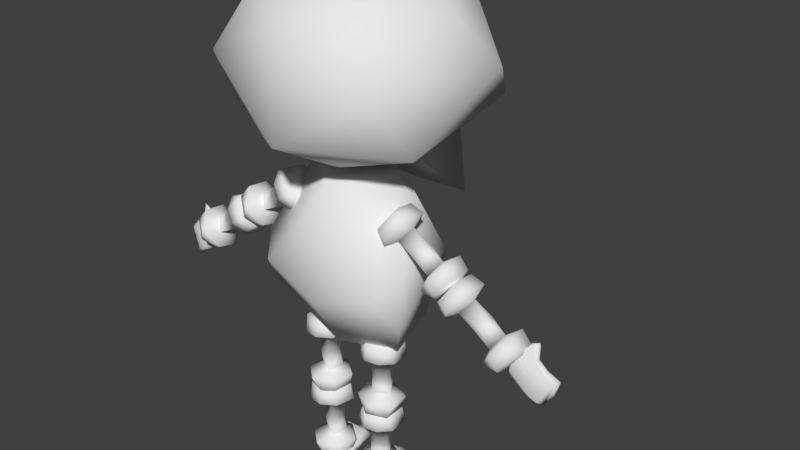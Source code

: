 # Source: Skeleton.blend  (saved by Blender 2.79.0; exported with 4.5.12 LTS)
import bpy
from mathutils import Matrix  # noqa: F401  (used for matrix-valued properties, if any)

bpy.ops.wm.read_factory_settings(use_empty=True)
scene = bpy.context.scene
scene.name = 'Scene'

# ---- collections
col_collection_1 = bpy.data.collections.new('Collection 1'); scene.collection.children.link(col_collection_1)

# ---- materials (node trees are filled in below, after node groups)
mat_material_001 = bpy.data.materials.new('Material.001')
mat_material_001.alpha_threshold = 0.0
mat_material_001.use_transparent_shadow = False
mat_material_001.roughness = 0.5

# ---- material node trees

# ---- world
world_world = bpy.data.worlds.new('World'); scene.world = world_world
world_world.color = (0.05088, 0.05088, 0.05088)
world_world.use_sun_shadow = False
world_world.sun_shadow_jitter_overblur = 0.0
world_world.cycles.sampling_method = 'MANUAL'

# ---- meshes
me_cube_002 = bpy.data.meshes.new('Cube.002')
me_cube_002.from_pydata([(-1.853, 1.236, 2.776), (-1.484, -1.066, 2.918), (-1.578, 0.4216, 3.672), (-1.666, -0.481, 1.874), (-1.485, 1.866, 2.136), (-0.6772, 0.5448, 1.433), (-0.5174, 0.5218, 4.299), (-0.8387, 1.669, 1.482), (-0.9908, -0.6981, 3.869), (-1.085, 1.513, 3.815), (-0.9467, 1.68, 0.4625), (-1.012, -0.7046, -0.4223), (-1.044, 1.109, -0.3024), (-0.7458, 0.9849, -1.512), (-0.9073, 0.09657, -1.706), (-0.8608, 0.3623, 1.149), (-1.286, -0.3007, -1.005), (-1.31, -0.3125, -0.1084), (-1.814, 0.02116, 0.2228), (-1.661, -0.13, -0.005716), (-1.63, 0.1511, -0.05091), (-1.746, 0.3836, -0.003633), (-1.605, -0.2234, -0.2264), (-1.808, -0.3761, 0.07354), (-1.978, -0.1261, 0.3125), (-2.113, 0.2182, 0.108), (-1.899, 0.352, -0.1824), (-1.833, 0.1365, -0.3548), (-1.924, -0.3236, -0.1447), (-1.557, 0.1074, -0.2893), (-2.12, -0.1857, 0.1149), (-1.954, 0.2294, 0.2842), (-2.111, 0.04215, 0.02112), (-1.852, -0.1679, -0.3169), (-1.275, 0.02116, 0.596), (-1.113, -0.1289, 0.3692), (-1.085, 0.1531, 0.3293), (-1.457, 0.1809, 0.2827), (-1.511, 0.1185, 0.3611), (-1.528, -0.004572, 0.3863), (-1.504, -0.08981, 0.3515), (-1.467, -0.1361, 0.2972), (-1.402, -0.1386, 0.2042), (-1.354, -0.06919, 0.1349), (-1.34, 0.04401, 0.114), (-1.361, 0.1237, 0.1451), (-1.397, 0.1733, 0.1965), (-1.087, 0.3836, 0.4527), (-0.9281, -0.2234, 0.2421), (-1.204, -0.3173, 0.6417), (-1.301, -0.1261, 0.7811), (-1.062, 0.2182, 0.8357), (-0.7278, 0.1366, 0.4104), (-0.8922, -0.3236, 0.5699), (-1.066, -0.3639, 0.4437), (-0.8861, 0.1074, 0.1753), (-1.066, -0.1857, 0.8446), (-0.8657, 0.352, 0.5333), (-1.283, 0.2294, 0.7489), (-0.9818, 0.04215, 0.8029), (-0.7563, -0.1679, 0.4422), (-2.923, 0.02116, -0.5453), (-2.77, -0.13, -0.7738), (-2.739, 0.1511, -0.819), (-2.855, 0.3836, -0.7717), (-2.714, -0.2234, -0.9945), (-2.917, -0.3761, -0.6946), (-3.087, -0.1261, -0.4556), (-3.222, 0.2182, -0.6601), (-3.008, 0.352, -0.9505), (-2.942, 0.1365, -1.123), (-3.033, -0.3236, -0.9128), (-2.666, 0.1074, -1.057), (-3.229, -0.1857, -0.6532), (-3.063, 0.2294, -0.4839), (-3.22, 0.04215, -0.747), (-2.962, -0.1679, -1.085), (-2.384, 0.02116, -0.172), (-2.222, -0.1289, -0.3989), (-2.194, 0.1531, -0.4388), (-2.566, 0.1809, -0.4854), (-2.62, 0.1185, -0.407), (-2.638, -0.004572, -0.3818), (-2.613, -0.08981, -0.4166), (-2.576, -0.1361, -0.4709), (-2.511, -0.1386, -0.5639), (-2.464, -0.06919, -0.6332), (-2.449, 0.04401, -0.6541), (-2.471, 0.1237, -0.623), (-2.506, 0.1733, -0.5716), (-2.196, 0.3836, -0.3154), (-2.037, -0.2234, -0.526), (-2.313, -0.3173, -0.1264), (-2.41, -0.1261, 0.01298), (-2.171, 0.2182, 0.06764), (-1.837, 0.1366, -0.3577), (-2.001, -0.3236, -0.1982), (-2.175, -0.3639, -0.3244), (-1.995, 0.1074, -0.5928), (-2.175, -0.1857, 0.07654), (-1.975, 0.352, -0.2348), (-2.392, 0.2294, -0.01915), (-2.091, 0.04215, 0.03478), (-1.865, -0.1679, -0.3259), (-3.778, 0.1519, -1.023), (-3.695, 0.0597, -1.056), (-3.451, 0.01594, -1.456), (-3.672, 0.1535, -1.267), (-3.039, 0.04227, -0.8744), (-3.708, 0.1254, -1.278), (-3.084, 0.005956, -1.232), (-3.301, 0.1191, -0.5645), (-3.413, 0.1408, -0.5312), (-3.302, 0.1461, -0.6086), (-3.425, 0.1495, -0.5763), (-3.366, 0.1446, -0.882), (-3.491, -0.005941, -1.152), (-3.591, 0.1003, -0.8915), (-3.733, 0.1684, -1.082), (-3.038, -0.01328, -1.068), (-3.437, 0.1169, -0.7771), (-3.538, 0.1264, -0.9558), (-3.517, 0.002609, -1.398), (-3.086, 0.01334, -0.8697), (-3.711, 0.08267, -1.206), (-2.993, 0.01025, -1.053), (-3.56, 0.09835, -1.415), (-3.582, 0.06743, -1.45), (-3.392, 0.0627, -0.8122), (-3.096, 0.05975, -1.149), (-3.313, 0.08871, -0.5998), (-3.59, 0.04667, -0.9659), (-3.382, -0.03051, -1.328), (-3.393, 0.06585, -1.322), (-0.7408, 0.1451, -2.62), (-0.4657, -0.006079, -2.615), (-0.4111, 0.275, -2.613), (-0.5136, 0.5075, -2.685), (-0.2498, -0.09952, -2.687), (-0.6123, -0.2522, -2.696), (-0.905, -0.00221, -2.709), (-0.8064, 0.3421, -2.933), (-0.4463, 0.4759, -2.911), (-0.2655, 0.2604, -2.948), (-0.4916, -0.1997, -2.911), (-0.1711, 0.2313, -2.681), (-0.8159, -0.06182, -2.935), (-0.8684, 0.3533, -2.704), (-0.732, 0.1661, -2.978), (-0.308, -0.04398, -2.944), (-0.7626, 0.1451, -1.964), (-0.4839, -0.004992, -1.951), (-0.4353, 0.277, -1.949), (-0.5977, 0.3049, -2.287), (-0.693, 0.2425, -2.29), (-0.7236, 0.1193, -2.291), (-0.6813, 0.03412, -2.29), (-0.6153, -0.01222, -2.287), (-0.5022, -0.01473, -2.284), (-0.418, 0.05473, -2.281), (-0.3925, 0.1679, -2.28), (-0.4303, 0.2477, -2.281), (-0.4929, 0.2972, -2.283), (-0.5402, 0.5075, -1.884), (-0.2772, -0.09952, -1.865), (-0.7627, -0.1934, -1.88), (-0.9324, -0.002203, -1.886), (-0.8489, 0.3421, -1.656), (-0.3102, 0.2605, -1.605), (-0.5333, -0.1997, -1.657), (-0.5212, -0.24, -1.871), (-0.1983, 0.2313, -1.865), (-0.8585, -0.06182, -1.654), (-0.4881, 0.4759, -1.654), (-0.8955, 0.3533, -1.888), (-0.7777, 0.1661, -1.606), (-0.3523, -0.04395, -1.612), (-0.6977, 0.1451, -3.916), (-0.4226, -0.006079, -3.911), (-0.368, 0.275, -3.91), (-0.4705, 0.5075, -3.982), (-0.2067, -0.09952, -3.984), (-0.5691, -0.2522, -3.992), (-0.8619, -0.00221, -4.006), (-0.7633, 0.3421, -4.23), (-0.4032, 0.4759, -4.207), (-0.2223, 0.2604, -4.245), (-0.4485, -0.1997, -4.208), (-0.128, 0.2313, -3.978), (-0.7728, -0.06182, -4.232), (-0.8253, 0.3533, -4.001), (-0.6889, 0.1661, -4.275), (-0.2649, -0.04398, -4.241), (-0.7195, 0.1451, -3.261), (-0.4408, -0.004992, -3.247), (-0.3922, 0.277, -3.246), (-0.5546, 0.3049, -3.584), (-0.6499, 0.2425, -3.587), (-0.6805, 0.1193, -3.588), (-0.6381, 0.03412, -3.586), (-0.5722, -0.01222, -3.584), (-0.4591, -0.01473, -3.58), (-0.3749, 0.05473, -3.578), (-0.3494, 0.1679, -3.577), (-0.3872, 0.2477, -3.578), (-0.4498, 0.2972, -3.58), (-0.4971, 0.5075, -3.181), (-0.2341, -0.09952, -3.161), (-0.7196, -0.1934, -3.177), (-0.8893, -0.002203, -3.183), (-0.8057, 0.3421, -2.952), (-0.2671, 0.2605, -2.902), (-0.4902, -0.1997, -2.953), (-0.4781, -0.24, -3.168), (-0.1551, 0.2313, -3.162), (-0.8154, -0.06182, -2.951), (-0.445, 0.4759, -2.951), (-0.8524, 0.3533, -3.185), (-0.7345, 0.1661, -2.903), (-0.3092, -0.04395, -2.908), (-0.2336, 0.7787, -4.263), (-0.3265, 0.6902, -4.169), (-0.9056, 0.6349, -4.182), (-0.5597, 0.7958, -4.297), (-0.4766, -0.1318, -4.271), (-0.5574, 0.8367, -4.256), (-0.8534, 0.1076, -4.234), (0.01641, -0.001142, -4.298), (0.1159, 0.107, -4.3), (-0.02827, 0.02872, -4.333), (0.07338, 0.1462, -4.31), (-0.2973, 0.2483, -4.33), (-0.55, 0.5086, -4.134), (-0.1942, 0.4925, -4.232), (-0.3213, 0.7639, -4.295), (-0.6984, -0.03618, -4.212), (-0.1468, 0.2646, -4.277), (-0.2901, 0.4743, -4.277), (-0.8075, 0.6733, -4.15), (-0.4501, -0.08726, -4.226), (-0.481, 0.7937, -4.2), (-0.7036, -0.08954, -4.249), (-0.7909, 0.7441, -4.259), (-0.8223, 0.783, -4.219), (-0.2167, 0.2257, -4.222), (-0.7485, 0.08397, -4.293), (-0.02018, 0.02649, -4.26), (-0.2838, 0.5243, -4.17), (-0.8068, 0.481, -4.134), (-0.7813, 0.5049, -4.249), (1.853, 1.236, 2.776), (1.484, -1.066, 2.918), (1.578, 0.4216, 3.672), (1.666, -0.481, 1.874), (1.485, 1.866, 2.136), (0.6772, 0.5448, 1.433), (0.5174, 0.5218, 4.299), (0.8387, 1.669, 1.482), (0.9908, -0.6981, 3.869), (1.085, 1.513, 3.815), (0.9467, 1.68, 0.4625), (1.012, -0.7046, -0.4223), (1.044, 1.109, -0.3024), (0.7458, 0.9849, -1.512), (0.9073, 0.09657, -1.706), (0.8608, 0.3623, 1.149), (1.286, -0.3007, -1.005), (1.31, -0.3125, -0.1084), (1.814, 0.02116, 0.2228), (1.661, -0.13, -0.005716), (1.63, 0.1511, -0.05091), (1.746, 0.3836, -0.003633), (1.605, -0.2234, -0.2264), (1.808, -0.3761, 0.07354), (1.978, -0.1261, 0.3125), (2.113, 0.2182, 0.108), (1.899, 0.352, -0.1824), (1.833, 0.1365, -0.3548), (1.924, -0.3236, -0.1447), (1.557, 0.1074, -0.2893), (2.12, -0.1857, 0.1149), (1.954, 0.2294, 0.2842), (2.111, 0.04215, 0.02112), (1.852, -0.1679, -0.3169), (1.275, 0.02116, 0.596), (1.113, -0.1289, 0.3692), (1.085, 0.1531, 0.3293), (1.457, 0.1809, 0.2827), (1.511, 0.1185, 0.3611), (1.528, -0.004572, 0.3863), (1.504, -0.08981, 0.3515), (1.467, -0.1361, 0.2972), (1.402, -0.1386, 0.2042), (1.354, -0.06919, 0.1349), (1.34, 0.04401, 0.114), (1.361, 0.1237, 0.1451), (1.397, 0.1733, 0.1965), (1.087, 0.3836, 0.4527), (0.9281, -0.2234, 0.2421), (1.204, -0.3173, 0.6417), (1.301, -0.1261, 0.7811), (1.062, 0.2182, 0.8357), (0.7278, 0.1366, 0.4104), (0.8922, -0.3236, 0.5699), (1.066, -0.3639, 0.4437), (0.8861, 0.1074, 0.1753), (1.066, -0.1857, 0.8446), (0.8657, 0.352, 0.5333), (1.283, 0.2294, 0.7489), (0.9818, 0.04215, 0.8029), (0.7563, -0.1679, 0.4422), (2.923, 0.02116, -0.5453), (2.77, -0.13, -0.7738), (2.739, 0.1511, -0.819), (2.855, 0.3836, -0.7717), (2.714, -0.2234, -0.9945), (2.917, -0.3761, -0.6946), (3.087, -0.1261, -0.4556), (3.222, 0.2182, -0.6601), (3.008, 0.352, -0.9505), (2.942, 0.1365, -1.123), (3.033, -0.3236, -0.9128), (2.666, 0.1074, -1.057), (3.229, -0.1857, -0.6532), (3.063, 0.2294, -0.4839), (3.22, 0.04215, -0.747), (2.962, -0.1679, -1.085), (2.384, 0.02116, -0.172), (2.222, -0.1289, -0.3989), (2.194, 0.1531, -0.4388), (2.566, 0.1809, -0.4854), (2.62, 0.1185, -0.407), (2.638, -0.004572, -0.3818), (2.613, -0.08981, -0.4166), (2.576, -0.1361, -0.4709), (2.511, -0.1386, -0.5639), (2.464, -0.06919, -0.6332), (2.449, 0.04401, -0.6541), (2.471, 0.1237, -0.623), (2.506, 0.1733, -0.5716), (2.196, 0.3836, -0.3154), (2.037, -0.2234, -0.526), (2.313, -0.3173, -0.1264), (2.41, -0.1261, 0.01298), (2.171, 0.2182, 0.06764), (1.837, 0.1366, -0.3577), (2.001, -0.3236, -0.1982), (2.175, -0.3639, -0.3244), (1.995, 0.1074, -0.5928), (2.175, -0.1857, 0.07654), (1.975, 0.352, -0.2348), (2.392, 0.2294, -0.01915), (2.091, 0.04215, 0.03478), (1.865, -0.1679, -0.3259), (3.778, 0.1519, -1.023), (3.695, 0.0597, -1.056), (3.451, 0.01594, -1.456), (3.672, 0.1535, -1.267), (3.039, 0.04227, -0.8744), (3.708, 0.1254, -1.278), (3.084, 0.005956, -1.232), (3.301, 0.1191, -0.5645), (3.413, 0.1408, -0.5312), (3.302, 0.1461, -0.6086), (3.425, 0.1495, -0.5763), (3.366, 0.1446, -0.882), (3.491, -0.005941, -1.152), (3.591, 0.1003, -0.8915), (3.733, 0.1684, -1.082), (3.038, -0.01328, -1.068), (3.437, 0.1169, -0.7771), (3.538, 0.1264, -0.9558), (3.517, 0.002609, -1.398), (3.086, 0.01334, -0.8697), (3.711, 0.08267, -1.206), (2.993, 0.01025, -1.053), (3.56, 0.09835, -1.415), (3.582, 0.06743, -1.45), (3.392, 0.0627, -0.8122), (3.096, 0.05975, -1.149), (3.313, 0.08871, -0.5998), (3.59, 0.04667, -0.9659), (3.382, -0.03051, -1.328), (3.393, 0.06585, -1.322), (0.7408, 0.1451, -2.62), (0.4657, -0.006079, -2.615), (0.4111, 0.275, -2.613), (0.5136, 0.5075, -2.685), (0.2498, -0.09952, -2.687), (0.6123, -0.2522, -2.696), (0.905, -0.00221, -2.709), (0.8064, 0.3421, -2.933), (0.4463, 0.4759, -2.911), (0.2655, 0.2604, -2.948), (0.4916, -0.1997, -2.911), (0.1711, 0.2313, -2.681), (0.8159, -0.06182, -2.935), (0.8684, 0.3533, -2.704), (0.732, 0.1661, -2.978), (0.308, -0.04398, -2.944), (0.7626, 0.1451, -1.964), (0.4839, -0.004992, -1.951), (0.4353, 0.277, -1.949), (0.5977, 0.3049, -2.287), (0.693, 0.2425, -2.29), (0.7236, 0.1193, -2.291), (0.6813, 0.03412, -2.29), (0.6153, -0.01222, -2.287), (0.5022, -0.01473, -2.284), (0.418, 0.05473, -2.281), (0.3925, 0.1679, -2.28), (0.4303, 0.2477, -2.281), (0.4929, 0.2972, -2.283), (0.5402, 0.5075, -1.884), (0.2772, -0.09952, -1.865), (0.7627, -0.1934, -1.88), (0.9324, -0.002203, -1.886), (0.8489, 0.3421, -1.656), (0.3102, 0.2605, -1.605), (0.5333, -0.1997, -1.657), (0.5212, -0.24, -1.871), (0.1983, 0.2313, -1.865), (0.8585, -0.06182, -1.654), (0.4881, 0.4759, -1.654), (0.8955, 0.3533, -1.888), (0.7777, 0.1661, -1.606), (0.3523, -0.04395, -1.612), (0.6977, 0.1451, -3.916), (0.4226, -0.006079, -3.911), (0.368, 0.275, -3.91), (0.4705, 0.5075, -3.982), (0.2067, -0.09952, -3.984), (0.5691, -0.2522, -3.992), (0.8619, -0.00221, -4.006), (0.7633, 0.3421, -4.23), (0.4032, 0.4759, -4.207), (0.2223, 0.2604, -4.245), (0.4485, -0.1997, -4.208), (0.128, 0.2313, -3.978), (0.7728, -0.06182, -4.232), (0.8253, 0.3533, -4.001), (0.6889, 0.1661, -4.275), (0.2649, -0.04398, -4.241), (0.7195, 0.1451, -3.261), (0.4408, -0.004992, -3.247), (0.3922, 0.277, -3.246), (0.5546, 0.3049, -3.584), (0.6499, 0.2425, -3.587), (0.6805, 0.1193, -3.588), (0.6381, 0.03412, -3.586), (0.5722, -0.01222, -3.584), (0.4591, -0.01473, -3.58), (0.3749, 0.05473, -3.578), (0.3494, 0.1679, -3.577), (0.3872, 0.2477, -3.578), (0.4498, 0.2972, -3.58), (0.4971, 0.5075, -3.181), (0.2341, -0.09952, -3.161), (0.7196, -0.1934, -3.177), (0.8893, -0.002203, -3.183), (0.8057, 0.3421, -2.952), (0.2671, 0.2605, -2.902), (0.4902, -0.1997, -2.953), (0.4781, -0.24, -3.168), (0.1551, 0.2313, -3.162), (0.8154, -0.06182, -2.951), (0.445, 0.4759, -2.951), (0.8524, 0.3533, -3.185), (0.7345, 0.1661, -2.903), (0.3092, -0.04395, -2.908), (0.2336, 0.7787, -4.263), (0.3265, 0.6902, -4.169), (0.9056, 0.6349, -4.182), (0.5597, 0.7958, -4.297), (0.4766, -0.1318, -4.271), (0.5574, 0.8367, -4.256), (0.8534, 0.1076, -4.234), (-0.01641, -0.001142, -4.298), (-0.1159, 0.107, -4.3), (0.02827, 0.02872, -4.333), (-0.07338, 0.1462, -4.31), (0.2973, 0.2483, -4.33), (0.55, 0.5086, -4.134), (0.1942, 0.4925, -4.232), (0.3213, 0.7639, -4.295), (0.6984, -0.03618, -4.212), (0.1468, 0.2646, -4.277), (0.2901, 0.4743, -4.277), (0.8075, 0.6733, -4.15), (0.4501, -0.08726, -4.226), (0.481, 0.7937, -4.2), (0.7036, -0.08954, -4.249), (0.7909, 0.7441, -4.259), (0.8223, 0.783, -4.219), (0.2167, 0.2257, -4.222), (0.7485, 0.08397, -4.293), (0.02018, 0.02649, -4.26), (0.2838, 0.5243, -4.17), (0.8068, 0.481, -4.134), (0.7813, 0.5049, -4.249), (0.0, 1.761, 3.45), (0.0, -1.438, 1.935), (0.0, 0.5489, 1.424), (0.0, -0.1522, 1.215), (0.0, -0.2641, 4.186), (0.0, 1.087, 4.184), (0.0, -1.154, 3.621), (0.0, 1.614, 0.4607), (0.0, 1.815, 1.597), (0.0, -0.2468, -1.702), (0.0, 0.8709, -1.654), (0.0, 0.9085, 1.063), (0.0, -0.7748, -0.8077), (0.0, -0.7806, 0.3193), (0.0, 1.313, -1.182), (0.0, 1.332, 0.3596), (0.0, -0.428, 1.053)], [], [(0, 3, 1), (0, 1, 2), (0, 9, 4), (2, 9, 0), (0, 4, 3), (4, 7, 5), (508, 4, 500), (1, 3, 501), (6, 9, 2), (504, 8, 506), (2, 8, 6), (5, 3, 4), (1, 8, 2), (5, 10, 507, 502), (501, 506, 1), (501, 3, 503), (503, 5, 502), (505, 500, 9), (508, 507, 10), (7, 508, 10), (8, 504, 6), (6, 504, 505), (505, 9, 6), (17, 15, 12), (513, 516, 11), (16, 13, 14), (13, 514, 510), (15, 516, 511), (11, 17, 16), (8, 1, 506), (5, 503, 3), (500, 4, 9), (10, 5, 7), (7, 4, 508), (12, 13, 16, 17), (512, 11, 509), (512, 513, 11), (514, 13, 12, 515), (515, 12, 15, 511), (509, 14, 13, 510), (15, 17, 11, 516), (16, 14, 509, 11), (20, 45, 44), (20, 44, 43, 19), (20, 18, 37), (18, 19, 41), (45, 20, 46), (18, 38, 37), (18, 39, 38), (18, 40, 39), (18, 41, 40), (19, 42, 41), (19, 43, 42), (20, 37, 46), (18, 24, 23), (18, 31, 24), (29, 26, 21), (24, 30, 23), (27, 33, 32), (25, 32, 30), (36, 44, 45), (36, 37, 34), (34, 41, 35), (36, 45, 46), (34, 37, 38), (34, 38, 39), (34, 39, 40), (34, 40, 41), (35, 41, 42), (35, 42, 43), (36, 46, 37), (57, 55, 47), (57, 52, 55), (56, 50, 49), (59, 51, 56), (19, 18, 23), (29, 20, 19, 22), (21, 31, 18, 20), (19, 23, 22), (20, 29, 21), (28, 33, 22, 23), (26, 29, 27), (25, 31, 21, 26), (30, 24, 31, 25), (33, 27, 29, 22), (33, 28, 30, 32), (23, 30, 28), (32, 25, 26, 27), (49, 34, 35, 54), (36, 35, 43, 44), (41, 40, 39, 38, 37, 46, 45, 44, 43, 42), (35, 36, 55, 48), (47, 36, 34, 58), (34, 49, 50), (34, 50, 58), (48, 54, 35), (47, 55, 36), (53, 54, 48, 60), (47, 58, 51, 57), (58, 50, 56, 51), (60, 48, 55, 52), (49, 54, 53, 56), (56, 53, 60, 59), (60, 52, 59), (57, 51, 59, 52), (63, 88, 87), (63, 87, 86, 62), (63, 61, 80), (61, 62, 84), (88, 63, 89), (61, 81, 80), (61, 82, 81), (61, 83, 82), (61, 84, 83), (62, 85, 84), (62, 86, 85), (63, 80, 89), (61, 67, 66), (61, 74, 67), (72, 69, 64), (67, 73, 66), (70, 76, 75), (68, 75, 73), (79, 87, 88), (79, 80, 77), (77, 84, 78), (79, 88, 89), (77, 80, 81), (77, 81, 82), (77, 82, 83), (77, 83, 84), (78, 84, 85), (78, 85, 86), (79, 89, 80), (100, 98, 90), (100, 95, 98), (99, 93, 92), (102, 94, 99), (62, 61, 66), (72, 63, 62, 65), (64, 74, 61, 63), (62, 66, 65), (63, 72, 64), (71, 76, 65, 66), (69, 72, 70), (68, 74, 64, 69), (73, 67, 74, 68), (76, 70, 72, 65), (76, 71, 73, 75), (66, 73, 71), (75, 68, 69, 70), (92, 77, 78, 97), (79, 78, 86, 87), (84, 83, 82, 81, 80, 89, 88, 87, 86, 85), (78, 79, 98, 91), (90, 79, 77, 101), (77, 92, 93), (77, 93, 101), (91, 97, 78), (90, 98, 79), (96, 97, 91, 103), (90, 101, 94, 100), (101, 93, 99, 94), (103, 91, 98, 95), (92, 97, 96, 99), (99, 96, 103, 102), (103, 95, 102), (100, 94, 102, 95), (122, 127, 106), (127, 126, 106), (133, 126, 107), (121, 118, 104, 117), (109, 127, 124), (109, 124, 104), (115, 113, 129), (125, 119, 110), (129, 125, 110), (111, 108, 113), (113, 115, 114), (113, 114, 112), (115, 129, 133), (133, 121, 115), (132, 106, 110), (116, 132, 123), (117, 104, 105, 131), (104, 124, 105), (127, 122, 105, 124), (105, 116, 131), (132, 116, 105, 122), (133, 107, 118, 121), (106, 132, 122), (106, 126, 133), (119, 125, 108, 123), (118, 107, 109, 104), (126, 127, 109, 107), (123, 108, 111, 130), (129, 108, 125), (129, 113, 108), (110, 119, 132), (130, 128, 123), (123, 132, 119), (112, 114, 120, 128), (111, 113, 112), (112, 130, 111), (130, 112, 128), (114, 115, 120), (131, 116, 123, 128), (110, 106, 133), (133, 129, 110), (121, 117, 120, 115), (128, 120, 117, 131), (136, 161, 160), (136, 160, 159, 135), (136, 134, 153), (134, 135, 157), (161, 136, 162), (134, 154, 153), (134, 155, 154), (134, 156, 155), (134, 157, 156), (135, 158, 157), (135, 159, 158), (136, 153, 162), (134, 140, 139), (134, 147, 140), (145, 142, 137), (140, 146, 139), (143, 149, 148), (141, 148, 146), (152, 160, 161), (152, 153, 150), (150, 157, 151), (152, 161, 162), (150, 153, 154), (150, 154, 155), (150, 155, 156), (150, 156, 157), (151, 157, 158), (151, 158, 159), (152, 162, 153), (173, 171, 163), (173, 168, 171), (172, 166, 165), (175, 167, 172), (135, 134, 139), (145, 136, 135, 138), (137, 147, 134, 136), (135, 139, 138), (136, 145, 137), (144, 149, 138, 139), (142, 145, 143), (141, 147, 137, 142), (146, 140, 147, 141), (149, 143, 145, 138), (149, 144, 146, 148), (139, 146, 144), (148, 141, 142, 143), (165, 150, 151, 170), (152, 151, 159, 160), (157, 156, 155, 154, 153, 162, 161, 160, 159, 158), (151, 152, 171, 164), (163, 152, 150, 174), (150, 165, 166), (150, 166, 174), (164, 170, 151), (163, 171, 152), (169, 170, 164, 176), (163, 174, 167, 173), (174, 166, 172, 167), (176, 164, 171, 168), (165, 170, 169, 172), (172, 169, 176, 175), (176, 168, 175), (173, 167, 175, 168), (179, 204, 203), (179, 203, 202, 178), (179, 177, 196), (177, 178, 200), (204, 179, 205), (177, 197, 196), (177, 198, 197), (177, 199, 198), (177, 200, 199), (178, 201, 200), (178, 202, 201), (179, 196, 205), (177, 183, 182), (177, 190, 183), (188, 185, 180), (183, 189, 182), (186, 192, 191), (184, 191, 189), (195, 203, 204), (195, 196, 193), (193, 200, 194), (195, 204, 205), (193, 196, 197), (193, 197, 198), (193, 198, 199), (193, 199, 200), (194, 200, 201), (194, 201, 202), (195, 205, 196), (216, 214, 206), (216, 211, 214), (215, 209, 208), (218, 210, 215), (178, 177, 182), (188, 179, 178, 181), (180, 190, 177, 179), (178, 182, 181), (179, 188, 180), (187, 192, 181, 182), (185, 188, 186), (184, 190, 180, 185), (189, 183, 190, 184), (192, 186, 188, 181), (192, 187, 189, 191), (182, 189, 187), (191, 184, 185, 186), (208, 193, 194, 213), (195, 194, 202, 203), (200, 199, 198, 197, 196, 205, 204, 203, 202, 201), (194, 195, 214, 207), (206, 195, 193, 217), (193, 208, 209), (193, 209, 217), (207, 213, 194), (206, 214, 195), (212, 213, 207, 219), (206, 217, 210, 216), (217, 209, 215, 210), (219, 207, 214, 211), (208, 213, 212, 215), (215, 212, 219, 218), (219, 211, 218), (216, 210, 218, 211), (238, 243, 222), (243, 242, 222), (249, 242, 223), (237, 234, 220, 233), (225, 243, 240), (225, 240, 220), (231, 229, 245), (241, 235, 226), (245, 241, 226), (227, 224, 229), (229, 231, 230), (229, 230, 228), (231, 245, 249), (249, 237, 231), (248, 222, 226), (232, 248, 239), (233, 220, 221, 247), (220, 240, 221), (243, 238, 221, 240), (221, 232, 247), (248, 232, 221, 238), (249, 223, 234, 237), (222, 248, 238), (222, 242, 249), (235, 241, 224, 239), (234, 223, 225, 220), (242, 243, 225, 223), (239, 224, 227, 246), (245, 224, 241), (245, 229, 224), (226, 235, 248), (246, 244, 239), (239, 248, 235), (228, 230, 236, 244), (227, 229, 228), (228, 246, 227), (246, 228, 244), (230, 231, 236), (247, 232, 239, 244), (226, 222, 249), (249, 245, 226), (237, 233, 236, 231), (244, 236, 233, 247), (250, 251, 253), (250, 252, 251), (250, 254, 259), (252, 250, 259), (250, 253, 254), (254, 255, 257), (508, 500, 254), (251, 501, 253), (256, 252, 259), (504, 506, 258), (252, 256, 258), (255, 254, 253), (251, 252, 258), (255, 502, 507, 260), (501, 251, 506), (501, 503, 253), (503, 502, 255), (505, 259, 500), (508, 260, 507), (257, 260, 508), (258, 256, 504), (256, 505, 504), (505, 256, 259), (267, 262, 265), (513, 261, 516), (266, 264, 263), (263, 510, 514), (265, 511, 516), (261, 266, 267), (258, 506, 251), (255, 253, 503), (500, 259, 254), (260, 257, 255), (257, 508, 254), (262, 267, 266, 263), (512, 509, 261), (512, 261, 513), (514, 515, 262, 263), (515, 511, 265, 262), (509, 510, 263, 264), (265, 516, 261, 267), (266, 261, 509, 264), (270, 294, 295), (270, 269, 293, 294), (270, 287, 268), (268, 291, 269), (295, 296, 270), (268, 287, 288), (268, 288, 289), (268, 289, 290), (268, 290, 291), (269, 291, 292), (269, 292, 293), (270, 296, 287), (268, 273, 274), (268, 274, 281), (279, 271, 276), (274, 273, 280), (277, 282, 283), (275, 280, 282), (286, 295, 294), (286, 284, 287), (284, 285, 291), (286, 296, 295), (284, 288, 287), (284, 289, 288), (284, 290, 289), (284, 291, 290), (285, 292, 291), (285, 293, 292), (286, 287, 296), (307, 297, 305), (307, 305, 302), (306, 299, 300), (309, 306, 301), (269, 273, 268), (279, 272, 269, 270), (271, 270, 268, 281), (269, 272, 273), (270, 271, 279), (278, 273, 272, 283), (276, 277, 279), (275, 276, 271, 281), (280, 275, 281, 274), (283, 272, 279, 277), (283, 282, 280, 278), (273, 278, 280), (282, 277, 276, 275), (299, 304, 285, 284), (286, 294, 293, 285), (291, 292, 293, 294, 295, 296, 287, 288, 289, 290), (285, 298, 305, 286), (297, 308, 284, 286), (284, 300, 299), (284, 308, 300), (298, 285, 304), (297, 286, 305), (303, 310, 298, 304), (297, 307, 301, 308), (308, 301, 306, 300), (310, 302, 305, 298), (299, 306, 303, 304), (306, 309, 310, 303), (310, 309, 302), (307, 302, 309, 301), (313, 337, 338), (313, 312, 336, 337), (313, 330, 311), (311, 334, 312), (338, 339, 313), (311, 330, 331), (311, 331, 332), (311, 332, 333), (311, 333, 334), (312, 334, 335), (312, 335, 336), (313, 339, 330), (311, 316, 317), (311, 317, 324), (322, 314, 319), (317, 316, 323), (320, 325, 326), (318, 323, 325), (329, 338, 337), (329, 327, 330), (327, 328, 334), (329, 339, 338), (327, 331, 330), (327, 332, 331), (327, 333, 332), (327, 334, 333), (328, 335, 334), (328, 336, 335), (329, 330, 339), (350, 340, 348), (350, 348, 345), (349, 342, 343), (352, 349, 344), (312, 316, 311), (322, 315, 312, 313), (314, 313, 311, 324), (312, 315, 316), (313, 314, 322), (321, 316, 315, 326), (319, 320, 322), (318, 319, 314, 324), (323, 318, 324, 317), (326, 315, 322, 320), (326, 325, 323, 321), (316, 321, 323), (325, 320, 319, 318), (342, 347, 328, 327), (329, 337, 336, 328), (334, 335, 336, 337, 338, 339, 330, 331, 332, 333), (328, 341, 348, 329), (340, 351, 327, 329), (327, 343, 342), (327, 351, 343), (341, 328, 347), (340, 329, 348), (346, 353, 341, 347), (340, 350, 344, 351), (351, 344, 349, 343), (353, 345, 348, 341), (342, 349, 346, 347), (349, 352, 353, 346), (353, 352, 345), (350, 345, 352, 344), (372, 356, 377), (377, 356, 376), (383, 357, 376), (371, 367, 354, 368), (359, 374, 377), (359, 354, 374), (365, 379, 363), (375, 360, 369), (379, 360, 375), (361, 363, 358), (363, 364, 365), (363, 362, 364), (365, 383, 379), (383, 365, 371), (382, 360, 356), (366, 373, 382), (367, 381, 355, 354), (354, 355, 374), (377, 374, 355, 372), (355, 381, 366), (382, 372, 355, 366), (383, 371, 368, 357), (356, 372, 382), (356, 383, 376), (369, 373, 358, 375), (368, 354, 359, 357), (376, 357, 359, 377), (373, 380, 361, 358), (379, 375, 358), (379, 358, 363), (360, 382, 369), (380, 373, 378), (373, 369, 382), (362, 378, 370, 364), (361, 362, 363), (362, 361, 380), (380, 378, 362), (364, 370, 365), (381, 378, 373, 366), (360, 383, 356), (383, 360, 379), (371, 365, 370, 367), (378, 381, 367, 370), (386, 410, 411), (386, 385, 409, 410), (386, 403, 384), (384, 407, 385), (411, 412, 386), (384, 403, 404), (384, 404, 405), (384, 405, 406), (384, 406, 407), (385, 407, 408), (385, 408, 409), (386, 412, 403), (384, 389, 390), (384, 390, 397), (395, 387, 392), (390, 389, 396), (393, 398, 399), (391, 396, 398), (402, 411, 410), (402, 400, 403), (400, 401, 407), (402, 412, 411), (400, 404, 403), (400, 405, 404), (400, 406, 405), (400, 407, 406), (401, 408, 407), (401, 409, 408), (402, 403, 412), (423, 413, 421), (423, 421, 418), (422, 415, 416), (425, 422, 417), (385, 389, 384), (395, 388, 385, 386), (387, 386, 384, 397), (385, 388, 389), (386, 387, 395), (394, 389, 388, 399), (392, 393, 395), (391, 392, 387, 397), (396, 391, 397, 390), (399, 388, 395, 393), (399, 398, 396, 394), (389, 394, 396), (398, 393, 392, 391), (415, 420, 401, 400), (402, 410, 409, 401), (407, 408, 409, 410, 411, 412, 403, 404, 405, 406), (401, 414, 421, 402), (413, 424, 400, 402), (400, 416, 415), (400, 424, 416), (414, 401, 420), (413, 402, 421), (419, 426, 414, 420), (413, 423, 417, 424), (424, 417, 422, 416), (426, 418, 421, 414), (415, 422, 419, 420), (422, 425, 426, 419), (426, 425, 418), (423, 418, 425, 417), (429, 453, 454), (429, 428, 452, 453), (429, 446, 427), (427, 450, 428), (454, 455, 429), (427, 446, 447), (427, 447, 448), (427, 448, 449), (427, 449, 450), (428, 450, 451), (428, 451, 452), (429, 455, 446), (427, 432, 433), (427, 433, 440), (438, 430, 435), (433, 432, 439), (436, 441, 442), (434, 439, 441), (445, 454, 453), (445, 443, 446), (443, 444, 450), (445, 455, 454), (443, 447, 446), (443, 448, 447), (443, 449, 448), (443, 450, 449), (444, 451, 450), (444, 452, 451), (445, 446, 455), (466, 456, 464), (466, 464, 461), (465, 458, 459), (468, 465, 460), (428, 432, 427), (438, 431, 428, 429), (430, 429, 427, 440), (428, 431, 432), (429, 430, 438), (437, 432, 431, 442), (435, 436, 438), (434, 435, 430, 440), (439, 434, 440, 433), (442, 431, 438, 436), (442, 441, 439, 437), (432, 437, 439), (441, 436, 435, 434), (458, 463, 444, 443), (445, 453, 452, 444), (450, 451, 452, 453, 454, 455, 446, 447, 448, 449), (444, 457, 464, 445), (456, 467, 443, 445), (443, 459, 458), (443, 467, 459), (457, 444, 463), (456, 445, 464), (462, 469, 457, 463), (456, 466, 460, 467), (467, 460, 465, 459), (469, 461, 464, 457), (458, 465, 462, 463), (465, 468, 469, 462), (469, 468, 461), (466, 461, 468, 460), (488, 472, 493), (493, 472, 492), (499, 473, 492), (487, 483, 470, 484), (475, 490, 493), (475, 470, 490), (481, 495, 479), (491, 476, 485), (495, 476, 491), (477, 479, 474), (479, 480, 481), (479, 478, 480), (481, 499, 495), (499, 481, 487), (498, 476, 472), (482, 489, 498), (483, 497, 471, 470), (470, 471, 490), (493, 490, 471, 488), (471, 497, 482), (498, 488, 471, 482), (499, 487, 484, 473), (472, 488, 498), (472, 499, 492), (485, 489, 474, 491), (484, 470, 475, 473), (492, 473, 475, 493), (489, 496, 477, 474), (495, 491, 474), (495, 474, 479), (476, 498, 485), (496, 489, 494), (489, 485, 498), (478, 494, 486, 480), (477, 478, 479), (478, 477, 496), (496, 494, 478), (480, 486, 481), (497, 494, 489, 482), (476, 499, 472), (499, 476, 495), (487, 481, 486, 483), (494, 497, 483, 486)])
me_cube_002.polygons.foreach_set('use_smooth', [True] * 760)
_uv = me_cube_002.uv_layers.new(name='UVMap')
_uv.uv.foreach_set('vector', [0.6769, 0.6547, 0.7447, 0.8168, 0.6489, 0.8569, 0.6769, 0.6547, 0.6489, 0.8569, 0.5937, 0.7161, 0.0, 0.1795, 0.03317, 0.07446, 0.05509, 0.2332, 0.5937, 0.7161, 0.5975, 0.612, 0.6769, 0.6547, 0.6769, 0.6547, 0.7447, 0.6013, 0.7447, 0.8168, 0.7598, 0.3936, 0.8186, 0.3591, 0.8882, 0.4309, 0.1978, 0.2282, 0.05509, 0.2332, 0.138, 0.0743, 0.6684, 0.5742, 0.5871, 0.6013, 0.5743, 0.4385, 0.49, 0.4444, 0.5743, 0.3843, 0.5734, 0.4934, 0.4176, 0.4897, 0.4826, 0.5634, 0.3837, 0.5634, 0.5734, 0.4934, 0.4826, 0.5634, 0.49, 0.4444, 0.4951, 0.086, 0.4005, 0.0, 0.6122, 0.0195, 0.6489, 0.8569, 0.5743, 0.8095, 0.5937, 0.7161, 0.4951, 0.086, 0.6016, 0.05347, 0.5956, 0.1392, 0.4955, 0.1473, 0.5743, 0.4385, 0.7291, 0.4375, 0.6684, 0.5742, 0.3136, 0.151, 0.4005, 0.0, 0.4328, 0.1452, 0.4328, 0.1452, 0.4951, 0.086, 0.4955, 0.1473, 0.1108, 0.0, 0.138, 0.0743, 0.03317, 0.07446, 0.1978, 0.2282, 0.2332, 0.3177, 0.1534, 0.3498, 0.1297, 0.262, 0.1978, 0.2282, 0.1534, 0.3498, 0.4826, 0.5634, 0.4176, 0.4897, 0.49, 0.4444, 0.49, 0.4444, 0.4176, 0.4897, 0.4689, 0.378, 0.4689, 0.378, 0.5743, 0.3843, 0.49, 0.4444, 0.04349, 0.682, 0.1512, 0.6156, 0.1512, 0.7587, 0.1101, 0.446, 0.1133, 0.374, 0.2035, 0.5112, 0.007703, 0.7547, 0.09262, 0.8555, 0.01236, 0.8329, 0.7464, 0.7276, 0.7447, 0.6515, 0.7789, 0.6692, 0.7598, 0.4309, 0.8654, 0.4399, 0.7762, 0.5222, 0.0, 0.6963, 0.04349, 0.682, 0.007703, 0.7547, 0.7598, 0.532, 0.6684, 0.5742, 0.7291, 0.4375, 0.4951, 0.086, 0.4328, 0.1452, 0.4005, 0.0, 0.138, 0.0743, 0.05509, 0.2332, 0.03317, 0.07446, 0.8882, 0.3017, 0.8882, 0.4309, 0.8186, 0.3591, 0.1297, 0.262, 0.05509, 0.2332, 0.1978, 0.2282, 0.1512, 0.7587, 0.09262, 0.8555, 0.007703, 0.7547, 0.04349, 0.682, 0.1127, 0.5461, 0.2035, 0.5112, 0.1218, 0.6156, 0.1127, 0.5461, 0.1101, 0.446, 0.2035, 0.5112, 0.4082, 0.5857, 0.4748, 0.5634, 0.5028, 0.6679, 0.409, 0.7218, 0.409, 0.7218, 0.5028, 0.6679, 0.4853, 0.8121, 0.4085, 0.793, 0.8731, 0.7059, 0.815, 0.7716, 0.7464, 0.7276, 0.7789, 0.6692, 0.2009, 0.351, 0.2348, 0.476, 0.2035, 0.5112, 0.1133, 0.374, 0.2348, 0.5556, 0.2077, 0.6101, 0.1218, 0.6156, 0.2035, 0.5112, 0.6823, 0.92, 0.6797, 0.9461, 0.6726, 0.948, 0.6823, 0.92, 0.6726, 0.948, 0.6623, 0.947, 0.6566, 0.9182, 0.9206, 0.8995, 0.9521, 0.9008, 0.9358, 0.9285, 0.9609, 0.7222, 0.9333, 0.7226, 0.9453, 0.6924, 0.9218, 0.9297, 0.9206, 0.8995, 0.9266, 0.9289, 0.9521, 0.9008, 0.9453, 0.9291, 0.9358, 0.9285, 0.9083, 0.723, 0.9017, 0.7482, 0.8907, 0.746, 0.9083, 0.723, 0.9083, 0.7529, 0.9017, 0.7482, 0.9609, 0.7222, 0.9453, 0.6924, 0.9521, 0.6924, 0.9333, 0.7226, 0.9353, 0.6924, 0.9453, 0.6924, 0.9333, 0.7226, 0.9295, 0.6924, 0.9353, 0.6924, 0.9206, 0.8995, 0.9358, 0.9285, 0.9266, 0.9289, 0.6143, 0.874, 0.6321, 0.8764, 0.6321, 0.9082, 0.298, 0.9311, 0.3119, 0.913, 0.3119, 0.9454, 0.8267, 0.9807, 0.8041, 0.958, 0.8242, 0.9543, 0.1061, 0.9784, 0.08545, 0.9696, 0.107, 0.9468, 0.8041, 0.8767, 0.8041, 0.9046, 0.7686, 0.8924, 0.7587, 0.8776, 0.7686, 0.8924, 0.7628, 0.9139, 0.6823, 0.9728, 0.6726, 0.948, 0.6797, 0.9461, 0.9208, 0.9592, 0.9358, 0.9285, 0.9521, 0.9598, 0.9609, 0.6626, 0.9453, 0.6924, 0.933, 0.6622, 0.9208, 0.9592, 0.9218, 0.9297, 0.9266, 0.9289, 0.9521, 0.9598, 0.9358, 0.9285, 0.9453, 0.9291, 0.8917, 0.7691, 0.8907, 0.746, 0.9017, 0.7482, 0.8917, 0.7691, 0.9017, 0.7482, 0.9083, 0.7529, 0.9609, 0.6626, 0.9521, 0.6924, 0.9453, 0.6924, 0.933, 0.6622, 0.9453, 0.6924, 0.9353, 0.6924, 0.6565, 0.9711, 0.6556, 0.9434, 0.6623, 0.947, 0.9208, 0.9592, 0.9266, 0.9289, 0.9358, 0.9285, 0.1386, 0.9569, 0.1205, 0.9763, 0.1183, 0.9497, 0.1386, 0.9569, 0.1444, 0.9702, 0.1205, 0.9763, 0.5766, 0.9285, 0.5974, 0.9199, 0.5973, 0.9393, 0.6122, 0.269, 0.6203, 0.2534, 0.6187, 0.2901, 0.6085, 0.8991, 0.6143, 0.874, 0.6321, 0.9082, 0.5743, 0.9044, 0.5865, 0.8853, 0.6085, 0.8991, 0.6009, 0.9199, 0.5756, 0.8678, 0.6062, 0.8569, 0.6143, 0.874, 0.5865, 0.8853, 0.6085, 0.8991, 0.6321, 0.9082, 0.6009, 0.9199, 0.5865, 0.8853, 0.5743, 0.9044, 0.5756, 0.8678, 0.08716, 0.9378, 0.08371, 0.9253, 0.107, 0.9185, 0.107, 0.9468, 0.7883, 0.5999, 0.7598, 0.5763, 0.785, 0.5807, 0.8061, 0.9236, 0.8267, 0.9201, 0.8242, 0.9543, 0.8041, 0.958, 0.7628, 0.9139, 0.7461, 0.9089, 0.7447, 0.8765, 0.7587, 0.8776, 0.7883, 0.5531, 0.785, 0.5807, 0.7598, 0.5763, 0.7655, 0.5463, 0.8041, 0.9046, 0.7898, 0.9212, 0.7628, 0.9139, 0.7686, 0.8924, 0.107, 0.9468, 0.08545, 0.9696, 0.08716, 0.9378, 0.7686, 0.8924, 0.7587, 0.8776, 0.7855, 0.86, 0.8041, 0.8767, 0.696, 0.905, 0.7127, 0.8802, 0.7268, 0.9016, 0.7118, 0.9169, 0.6823, 0.9728, 0.6565, 0.9711, 0.6623, 0.947, 0.6726, 0.948, 0.9472, 0.5939, 0.9412, 0.5912, 0.9363, 0.5845, 0.9366, 0.573, 0.943, 0.5655, 0.9513, 0.564, 0.9571, 0.5671, 0.9615, 0.5734, 0.9615, 0.5839, 0.9561, 0.5918, 0.5741, 0.9197, 0.5736, 0.9456, 0.5568, 0.9432, 0.558, 0.9127, 0.7423, 0.8569, 0.7423, 0.8807, 0.7127, 0.8802, 0.7094, 0.857, 0.7127, 0.8802, 0.696, 0.905, 0.6915, 0.884, 0.7127, 0.8802, 0.6915, 0.884, 0.7094, 0.857, 0.7359, 0.9141, 0.7118, 0.9169, 0.7268, 0.9016, 0.5741, 0.9661, 0.5568, 0.9432, 0.5736, 0.9456, 0.5777, 0.9603, 0.5971, 0.9617, 0.5974, 0.9799, 0.5743, 0.9727, 0.1183, 0.9497, 0.124, 0.9158, 0.1444, 0.9229, 0.1386, 0.9569, 0.6403, 0.2535, 0.6403, 0.2858, 0.6187, 0.2901, 0.6203, 0.2534, 0.2533, 0.8968, 0.2568, 0.9137, 0.226, 0.9137, 0.2256, 0.894, 0.5973, 0.9393, 0.5971, 0.9617, 0.5777, 0.9603, 0.5766, 0.9285, 0.2659, 0.8584, 0.271, 0.8871, 0.2533, 0.8968, 0.244, 0.8586, 0.2533, 0.8968, 0.2256, 0.894, 0.244, 0.8586, 0.2105, 0.8776, 0.2301, 0.8515, 0.244, 0.8586, 0.2256, 0.894, 0.8434, 0.5481, 0.8408, 0.5742, 0.8337, 0.5761, 0.8434, 0.5481, 0.8337, 0.5761, 0.8234, 0.5751, 0.8177, 0.5463, 0.8891, 0.8995, 0.9206, 0.9008, 0.9043, 0.9285, 0.9609, 0.6614, 0.9333, 0.6617, 0.9453, 0.6315, 0.8903, 0.9297, 0.8891, 0.8995, 0.8951, 0.9289, 0.9206, 0.9008, 0.9138, 0.9291, 0.9043, 0.9285, 0.9259, 0.723, 0.9193, 0.7482, 0.9083, 0.746, 0.9259, 0.723, 0.9259, 0.7529, 0.9193, 0.7482, 0.9609, 0.6614, 0.9453, 0.6315, 0.9521, 0.6315, 0.9333, 0.6617, 0.9353, 0.6315, 0.9453, 0.6315, 0.9333, 0.6617, 0.9295, 0.6316, 0.9353, 0.6315, 0.8891, 0.8995, 0.9043, 0.9285, 0.8951, 0.9289, 0.1005, 0.8726, 0.1183, 0.875, 0.1183, 0.9068, 0.3626, 0.8967, 0.3765, 0.8786, 0.3765, 0.911, 0.1738, 0.9816, 0.1512, 0.9589, 0.1713, 0.9552, 0.08284, 0.9784, 0.0622, 0.9696, 0.08371, 0.9468, 0.6915, 0.8737, 0.6915, 0.9016, 0.6559, 0.8893, 0.6461, 0.8745, 0.6559, 0.8893, 0.6502, 0.9108, 0.8434, 0.6009, 0.8337, 0.5761, 0.8408, 0.5742, 0.8893, 0.9592, 0.9043, 0.9285, 0.9206, 0.9598, 0.9609, 0.6018, 0.9453, 0.6315, 0.933, 0.6013, 0.8893, 0.9592, 0.8903, 0.9297, 0.8951, 0.9289, 0.9206, 0.9598, 0.9043, 0.9285, 0.9138, 0.9291, 0.9093, 0.7691, 0.9083, 0.746, 0.9193, 0.7482, 0.9093, 0.7691, 0.9193, 0.7482, 0.9259, 0.7529, 0.9609, 0.6018, 0.9521, 0.6315, 0.9453, 0.6315, 0.933, 0.6013, 0.9453, 0.6315, 0.9353, 0.6315, 0.8177, 0.5992, 0.8167, 0.5715, 0.8234, 0.5751, 0.8893, 0.9592, 0.8951, 0.9289, 0.9043, 0.9285, 0.2578, 0.9548, 0.2398, 0.9742, 0.2375, 0.9476, 0.2578, 0.9548, 0.2636, 0.9681, 0.2398, 0.9742, 0.5997, 0.9285, 0.6205, 0.9199, 0.6204, 0.9393, 0.6684, 0.269, 0.6765, 0.2534, 0.675, 0.2901, 0.09472, 0.8977, 0.1005, 0.8726, 0.1183, 0.9068, 0.06045, 0.903, 0.07271, 0.8839, 0.09472, 0.8977, 0.08711, 0.9185, 0.06175, 0.8664, 0.09237, 0.8555, 0.1005, 0.8726, 0.07271, 0.8839, 0.09472, 0.8977, 0.1183, 0.9068, 0.08711, 0.9185, 0.07271, 0.8839, 0.06045, 0.903, 0.06175, 0.8664, 0.0639, 0.9378, 0.06045, 0.9253, 0.08371, 0.9185, 0.08371, 0.9468, 0.8167, 0.5999, 0.7883, 0.5763, 0.8135, 0.5807, 0.1531, 0.9245, 0.1738, 0.921, 0.1713, 0.9552, 0.1512, 0.9589, 0.6502, 0.9108, 0.6335, 0.9058, 0.6321, 0.8734, 0.6461, 0.8745, 0.8167, 0.5531, 0.8135, 0.5807, 0.7883, 0.5763, 0.794, 0.5463, 0.6915, 0.9016, 0.6772, 0.9182, 0.6502, 0.9108, 0.6559, 0.8893, 0.08371, 0.9468, 0.0622, 0.9696, 0.0639, 0.9378, 0.6559, 0.8893, 0.6461, 0.8745, 0.6729, 0.8569, 0.6915, 0.8737, 0.3821, 0.9266, 0.3988, 0.9018, 0.4129, 0.9231, 0.3979, 0.9385, 0.8434, 0.6009, 0.8177, 0.5992, 0.8234, 0.5751, 0.8337, 0.5761, 0.9367, 0.7529, 0.9307, 0.7502, 0.9259, 0.7435, 0.9261, 0.732, 0.9325, 0.7245, 0.9409, 0.723, 0.9467, 0.7261, 0.9511, 0.7324, 0.9511, 0.7429, 0.9457, 0.7508, 0.3102, 0.5663, 0.3097, 0.5922, 0.293, 0.5898, 0.2942, 0.5593, 0.4284, 0.8785, 0.4284, 0.9023, 0.3988, 0.9018, 0.3954, 0.8785, 0.3988, 0.9018, 0.3821, 0.9266, 0.3776, 0.9056, 0.3988, 0.9018, 0.3776, 0.9056, 0.3954, 0.8785, 0.4219, 0.9356, 0.3979, 0.9385, 0.4129, 0.9231, 0.3102, 0.6127, 0.293, 0.5898, 0.3097, 0.5922, 0.6008, 0.9603, 0.6203, 0.9617, 0.6205, 0.9799, 0.5974, 0.9727, 0.2375, 0.9476, 0.2433, 0.9137, 0.2636, 0.9208, 0.2578, 0.9548, 0.6966, 0.2535, 0.6966, 0.2858, 0.675, 0.2901, 0.6765, 0.2534, 0.04278, 0.9008, 0.04632, 0.9178, 0.01549, 0.9178, 0.01506, 0.8981, 0.6204, 0.9393, 0.6203, 0.9617, 0.6008, 0.9603, 0.5997, 0.9285, 0.05536, 0.8624, 0.06045, 0.8911, 0.04278, 0.9008, 0.03349, 0.8626, 0.04278, 0.9008, 0.01506, 0.8981, 0.03349, 0.8626, 0.0, 0.8817, 0.01959, 0.8555, 0.03349, 0.8626, 0.01506, 0.8981, 0.29, 0.4953, 0.2883, 0.4878, 0.2973, 0.4965, 0.3133, 0.3995, 0.31, 0.3983, 0.3133, 0.3869, 0.5152, 0.6546, 0.5191, 0.6374, 0.5349, 0.6379, 0.5471, 0.666, 0.5504, 0.6448, 0.5572, 0.6456, 0.5549, 0.6668, 0.3085, 0.5178, 0.3053, 0.5351, 0.3043, 0.5114, 0.3085, 0.5178, 0.3043, 0.5114, 0.3091, 0.4938, 0.541, 0.6815, 0.5547, 0.7022, 0.5081, 0.6848, 0.2965, 0.552, 0.2954, 0.548, 0.3034, 0.5352, 0.5081, 0.6848, 0.5086, 0.6982, 0.5028, 0.6814, 0.5578, 0.7054, 0.5226, 0.7054, 0.5547, 0.7022, 0.5547, 0.7022, 0.541, 0.6815, 0.5643, 0.6959, 0.5547, 0.7022, 0.5643, 0.6959, 0.5666, 0.6996, 0.541, 0.6815, 0.5081, 0.6848, 0.5152, 0.6546, 0.5152, 0.6546, 0.5471, 0.666, 0.541, 0.6815, 0.2938, 0.5087, 0.2973, 0.4965, 0.3034, 0.5352, 0.2753, 0.5115, 0.2938, 0.5087, 0.2789, 0.5562, 0.2497, 0.52, 0.2467, 0.4993, 0.2558, 0.503, 0.256, 0.5155, 0.2467, 0.4993, 0.2643, 0.4931, 0.2558, 0.503, 0.2883, 0.4878, 0.29, 0.4953, 0.2558, 0.503, 0.2643, 0.4931, 0.2558, 0.503, 0.2753, 0.5115, 0.256, 0.5155, 0.2938, 0.5087, 0.2753, 0.5115, 0.2558, 0.503, 0.29, 0.4953, 0.5152, 0.6546, 0.5349, 0.6379, 0.5504, 0.6448, 0.5471, 0.666, 0.2973, 0.4965, 0.2938, 0.5087, 0.29, 0.4953, 0.5108, 0.6434, 0.5191, 0.6374, 0.5152, 0.6546, 0.2954, 0.548, 0.2965, 0.552, 0.2812, 0.5593, 0.2789, 0.5562, 0.3113, 0.4996, 0.3113, 0.517, 0.3085, 0.5178, 0.3091, 0.4938, 0.5191, 0.6374, 0.5186, 0.6343, 0.5367, 0.6353, 0.5349, 0.6379, 0.2789, 0.5562, 0.2812, 0.5593, 0.2439, 0.5593, 0.2462, 0.5563, 0.5081, 0.6848, 0.5226, 0.7054, 0.5086, 0.6982, 0.5081, 0.6848, 0.5547, 0.7022, 0.5226, 0.7054, 0.3034, 0.5352, 0.2954, 0.548, 0.2938, 0.5087, 0.2462, 0.5563, 0.2565, 0.5383, 0.2789, 0.5562, 0.2789, 0.5562, 0.2938, 0.5087, 0.2954, 0.548, 0.2348, 0.5535, 0.2369, 0.55, 0.2504, 0.5373, 0.2565, 0.5383, 0.5578, 0.7054, 0.5547, 0.7022, 0.5666, 0.6996, 0.2348, 0.5535, 0.2462, 0.5563, 0.2439, 0.5593, 0.2462, 0.5563, 0.2348, 0.5535, 0.2565, 0.5383, 0.5643, 0.6959, 0.541, 0.6815, 0.5526, 0.6835, 0.256, 0.5155, 0.2753, 0.5115, 0.2789, 0.5562, 0.2565, 0.5383, 0.5028, 0.6814, 0.5108, 0.6434, 0.5152, 0.6546, 0.5152, 0.6546, 0.5081, 0.6848, 0.5028, 0.6814, 0.5471, 0.666, 0.5549, 0.6668, 0.5526, 0.6835, 0.541, 0.6815, 0.2565, 0.5383, 0.2504, 0.5373, 0.2497, 0.52, 0.256, 0.5155, 0.298, 0.913, 0.2954, 0.9431, 0.2886, 0.9427, 0.298, 0.913, 0.2886, 0.9427, 0.2781, 0.9428, 0.2721, 0.9132, 0.936, 0.06156, 0.9654, 0.06492, 0.952, 0.09049, 0.5031, 0.9151, 0.5298, 0.9127, 0.5173, 0.9417, 0.9366, 0.09157, 0.936, 0.06156, 0.9424, 0.09057, 0.9654, 0.06492, 0.9604, 0.09186, 0.952, 0.09049, 0.9828, 0.658, 0.9932, 0.6855, 0.9823, 0.6887, 0.9828, 0.658, 1.0, 0.6829, 0.9932, 0.6855, 0.5031, 0.9151, 0.5173, 0.9417, 0.5108, 0.9423, 0.5298, 0.9127, 0.5275, 0.942, 0.5173, 0.9417, 0.2721, 0.9132, 0.2781, 0.9428, 0.271, 0.9435, 0.936, 0.06156, 0.952, 0.09049, 0.9424, 0.09057, 0.8693, 0.8591, 0.8891, 0.8564, 0.8891, 0.8914, 0.8693, 0.8591, 0.8624, 0.838, 0.8891, 0.8564, 0.977, 0.4948, 0.9535, 0.4675, 0.9731, 0.4626, 0.9874, 0.4235, 0.9662, 0.4154, 0.9837, 0.3938, 0.8891, 0.8805, 0.8922, 0.8527, 0.9312, 0.8708, 0.9379, 0.8865, 0.9312, 0.8708, 0.9379, 0.8497, 0.298, 0.9732, 0.2886, 0.9427, 0.2954, 0.9431, 0.9361, 0.1204, 0.952, 0.09049, 0.9654, 0.123, 0.5028, 0.9733, 0.5173, 0.9417, 0.5298, 0.9718, 0.9361, 0.1204, 0.9366, 0.09157, 0.9424, 0.09057, 0.9654, 0.123, 0.952, 0.09049, 0.9604, 0.09186, 1.0, 0.7148, 0.9823, 0.6887, 0.9932, 0.6855, 1.0, 0.7148, 0.9932, 0.6855, 1.0, 0.6829, 0.5028, 0.9733, 0.5108, 0.9423, 0.5173, 0.9417, 0.5298, 0.9718, 0.5173, 0.9417, 0.5275, 0.942, 0.2721, 0.9733, 0.271, 0.9435, 0.2781, 0.9428, 0.9361, 0.1204, 0.9424, 0.09057, 0.952, 0.09049, 0.8808, 0.9461, 0.8641, 0.9713, 0.8607, 0.9389, 0.8808, 0.9461, 0.8876, 0.9638, 0.8641, 0.9713, 0.5026, 0.9319, 0.484, 0.9417, 0.4793, 0.9242, 0.9304, 0.3305, 0.9372, 0.3146, 0.9372, 0.3514, 0.8635, 0.887, 0.8693, 0.8591, 0.8891, 0.8914, 0.8298, 0.8934, 0.8409, 0.8742, 0.8635, 0.887, 0.8572, 0.9075, 0.8309, 0.8534, 0.8624, 0.838, 0.8693, 0.8591, 0.8409, 0.8742, 0.8635, 0.887, 0.8891, 0.8914, 0.8572, 0.9075, 0.8409, 0.8742, 0.8298, 0.8934, 0.8309, 0.8534, 0.9656, 0.3843, 0.9656, 0.37, 0.9874, 0.3632, 0.9837, 0.3938, 0.3412, 0.9401, 0.3581, 0.9593, 0.3353, 0.9577, 0.9566, 0.4352, 0.977, 0.4309, 0.9731, 0.4626, 0.9535, 0.4675, 0.8576, 0.2636, 0.8791, 0.2683, 0.8791, 0.3008, 0.8577, 0.3002, 0.3358, 0.9857, 0.3353, 0.9577, 0.3581, 0.9593, 0.3581, 0.9901, 0.8922, 0.8527, 0.9082, 0.838, 0.9379, 0.8497, 0.9312, 0.8708, 0.9837, 0.3938, 0.9662, 0.4154, 0.9656, 0.3843, 0.9312, 0.8708, 0.9379, 0.8865, 0.9056, 0.8995, 0.8891, 0.8805, 0.5239, 0.8432, 0.5174, 0.8128, 0.5447, 0.8214, 0.5461, 0.8432, 0.298, 0.9732, 0.2721, 0.9733, 0.2781, 0.9428, 0.2886, 0.9427, 0.7652, 0.2833, 0.7584, 0.2805, 0.753, 0.2738, 0.7532, 0.2623, 0.7604, 0.2548, 0.7698, 0.2534, 0.7763, 0.2565, 0.7812, 0.2629, 0.7812, 0.2734, 0.7752, 0.2813, 0.5447, 0.8214, 0.5443, 0.7954, 0.5668, 0.7955, 0.5654, 0.8264, 0.5317, 0.7767, 0.5443, 0.7954, 0.5174, 0.8128, 0.5028, 0.7966, 0.5174, 0.8128, 0.5239, 0.8432, 0.5056, 0.829, 0.5174, 0.8128, 0.5056, 0.829, 0.5028, 0.7966, 0.5654, 0.8264, 0.5461, 0.8432, 0.5447, 0.8214, 0.5317, 0.7767, 0.5668, 0.7955, 0.5443, 0.7954, 0.4969, 0.9012, 0.4772, 0.902, 0.4786, 0.8817, 0.5026, 0.8863, 0.8607, 0.9389, 0.8675, 0.9075, 0.8876, 0.9142, 0.8808, 0.9461, 0.8891, 0.9967, 0.8895, 0.9642, 0.9094, 0.9598, 0.9094, 0.9964, 0.8877, 0.5678, 0.9115, 0.564, 0.9115, 0.5947, 0.8867, 0.5957, 0.4793, 0.9242, 0.4772, 0.902, 0.4969, 0.9012, 0.5026, 0.9319, 0.9372, 0.3514, 0.9074, 0.3632, 0.8914, 0.3486, 0.9304, 0.3305, 0.8914, 0.3486, 0.8882, 0.3209, 0.9304, 0.3305, 0.9048, 0.3017, 0.9372, 0.3146, 0.9304, 0.3305, 0.8882, 0.3209, 0.2375, 0.9137, 0.2349, 0.9439, 0.2281, 0.9434, 0.2375, 0.9137, 0.2281, 0.9434, 0.2177, 0.9435, 0.2116, 0.9139, 0.936, 0.0, 0.9654, 0.003366, 0.952, 0.02893, 0.5301, 0.9151, 0.5568, 0.9127, 0.5443, 0.9417, 0.9366, 0.03001, 0.936, 0.0, 0.9424, 0.02901, 0.9654, 0.003366, 0.9604, 0.03031, 0.952, 0.02893, 0.9828, 0.6013, 0.9932, 0.6288, 0.9823, 0.632, 0.9828, 0.6013, 1.0, 0.6262, 0.9932, 0.6288, 0.5301, 0.9151, 0.5443, 0.9417, 0.5378, 0.9423, 0.5568, 0.9127, 0.5545, 0.942, 0.5443, 0.9417, 0.2116, 0.9139, 0.2177, 0.9435, 0.2105, 0.9442, 0.936, 0.0, 0.952, 0.02893, 0.9424, 0.02901, 0.4808, 0.8332, 0.5006, 0.8306, 0.5006, 0.8656, 0.4808, 0.8332, 0.474, 0.8121, 0.5006, 0.8306, 0.9756, 0.9633, 0.9521, 0.9361, 0.9718, 0.9312, 0.9872, 0.1202, 0.966, 0.1121, 0.9836, 0.09047, 0.8882, 0.4058, 0.8914, 0.378, 0.9304, 0.3961, 0.9371, 0.4117, 0.9304, 0.3961, 0.9371, 0.375, 0.2375, 0.9739, 0.2281, 0.9434, 0.2349, 0.9439, 0.9361, 0.05881, 0.952, 0.02893, 0.9654, 0.06141, 0.5298, 0.9733, 0.5443, 0.9417, 0.5568, 0.9718, 0.9361, 0.05881, 0.9366, 0.03001, 0.9424, 0.02901, 0.9654, 0.06141, 0.952, 0.02893, 0.9604, 0.03031, 1.0, 0.658, 0.9823, 0.632, 0.9932, 0.6288, 1.0, 0.658, 0.9932, 0.6288, 1.0, 0.6262, 0.5298, 0.9733, 0.5378, 0.9423, 0.5443, 0.9417, 0.5568, 0.9718, 0.5443, 0.9417, 0.5545, 0.942, 0.2116, 0.974, 0.2105, 0.9442, 0.2177, 0.9435, 0.9361, 0.05881, 0.9424, 0.02901, 0.952, 0.02893, 0.9581, 0.8743, 0.9414, 0.8995, 0.9379, 0.8671, 0.9581, 0.8743, 0.9648, 0.892, 0.9414, 0.8995, 0.8296, 0.9102, 0.811, 0.9201, 0.8062, 0.9026, 0.9291, 0.09035, 0.936, 0.07452, 0.936, 0.1113, 0.475, 0.8612, 0.4808, 0.8332, 0.5006, 0.8656, 0.4413, 0.8676, 0.4524, 0.8484, 0.475, 0.8612, 0.4688, 0.8817, 0.4425, 0.8276, 0.474, 0.8121, 0.4808, 0.8332, 0.4524, 0.8484, 0.475, 0.8612, 0.5006, 0.8656, 0.4688, 0.8817, 0.4524, 0.8484, 0.4413, 0.8676, 0.4425, 0.8276, 0.9654, 0.08096, 0.9655, 0.06663, 0.9872, 0.05989, 0.9836, 0.09047, 0.4831, 0.9417, 0.4999, 0.961, 0.4772, 0.9593, 0.9553, 0.9038, 0.9756, 0.8995, 0.9718, 0.9312, 0.9521, 0.9361, 0.8652, 0.564, 0.8867, 0.5688, 0.8867, 0.6013, 0.8653, 0.6006, 0.4777, 0.9873, 0.4772, 0.9593, 0.4999, 0.961, 0.4999, 0.9917, 0.8914, 0.378, 0.9073, 0.3632, 0.9371, 0.375, 0.9304, 0.3961, 0.9836, 0.09047, 0.966, 0.1121, 0.9654, 0.08096, 0.9304, 0.3961, 0.9371, 0.4117, 0.9047, 0.4247, 0.8882, 0.4058, 0.3347, 0.8786, 0.3282, 0.8482, 0.3555, 0.8568, 0.3569, 0.8786, 0.2375, 0.9739, 0.2116, 0.974, 0.2177, 0.9435, 0.2281, 0.9434, 0.7369, 0.2833, 0.7302, 0.2805, 0.7247, 0.2738, 0.725, 0.2623, 0.7322, 0.2548, 0.7416, 0.2534, 0.7481, 0.2565, 0.753, 0.2629, 0.753, 0.2734, 0.7469, 0.2813, 0.3555, 0.8568, 0.3551, 0.8308, 0.3776, 0.8309, 0.3762, 0.8618, 0.3425, 0.8121, 0.3551, 0.8308, 0.3282, 0.8482, 0.3136, 0.832, 0.3282, 0.8482, 0.3347, 0.8786, 0.3164, 0.8644, 0.3282, 0.8482, 0.3164, 0.8644, 0.3136, 0.832, 0.3762, 0.8618, 0.3569, 0.8786, 0.3555, 0.8568, 0.3425, 0.8121, 0.3776, 0.8309, 0.3551, 0.8308, 0.8239, 0.8795, 0.8041, 0.8803, 0.8056, 0.86, 0.8296, 0.8646, 0.9379, 0.8671, 0.9448, 0.8357, 0.9648, 0.8424, 0.9581, 0.8743, 0.9615, 0.6009, 0.962, 0.5684, 0.9818, 0.564, 0.9818, 0.6006, 0.9125, 0.5678, 0.9363, 0.564, 0.9363, 0.5947, 0.9115, 0.5957, 0.8062, 0.9026, 0.8041, 0.8803, 0.8239, 0.8795, 0.8296, 0.9102, 0.936, 0.1113, 0.9062, 0.1231, 0.8901, 0.1085, 0.9291, 0.09035, 0.8901, 0.1085, 0.887, 0.08074, 0.9291, 0.09035, 0.9035, 0.06156, 0.936, 0.07452, 0.9291, 0.09035, 0.887, 0.08074, 0.877, 0.07853, 0.887, 0.07889, 0.8744, 0.08776, 0.3076, 0.6946, 0.3028, 0.6927, 0.3076, 0.6798, 0.817, 0.2007, 0.8218, 0.1794, 0.8429, 0.1801, 0.8588, 0.2148, 0.8629, 0.1885, 0.8711, 0.1895, 0.868, 0.2157, 0.31, 0.4165, 0.3051, 0.4404, 0.3043, 0.4093, 0.31, 0.4165, 0.3043, 0.4093, 0.31, 0.3869, 0.8524, 0.2341, 0.8706, 0.2597, 0.8094, 0.2381, 0.8072, 0.07595, 0.812, 0.07501, 0.8263, 0.08776, 0.8094, 0.2381, 0.8095, 0.2546, 0.8013, 0.2339, 0.874, 0.2636, 0.8281, 0.2636, 0.8706, 0.2597, 0.8706, 0.2597, 0.8524, 0.2341, 0.8824, 0.2519, 0.8706, 0.2597, 0.8824, 0.2519, 0.8852, 0.2564, 0.8524, 0.2341, 0.8094, 0.2381, 0.817, 0.2007, 0.817, 0.2007, 0.8588, 0.2148, 0.8524, 0.2341, 0.8596, 0.08018, 0.8744, 0.08776, 0.8263, 0.08776, 0.8598, 0.05669, 0.8596, 0.08018, 0.8051, 0.05298, 0.8551, 0.02462, 0.8813, 0.02563, 0.8742, 0.03482, 0.8588, 0.03244, 0.8813, 0.02563, 0.8849, 0.04789, 0.8742, 0.03482, 0.887, 0.07889, 0.877, 0.07853, 0.8742, 0.03482, 0.8849, 0.04789, 0.8742, 0.03482, 0.8598, 0.05669, 0.8588, 0.03244, 0.8596, 0.08018, 0.8598, 0.05669, 0.8742, 0.03482, 0.877, 0.07853, 0.817, 0.2007, 0.8429, 0.1801, 0.8629, 0.1885, 0.8588, 0.2148, 0.8744, 0.08776, 0.8596, 0.08018, 0.877, 0.07853, 0.8098, 0.1867, 0.8218, 0.1794, 0.817, 0.2007, 0.812, 0.07501, 0.8072, 0.07595, 0.8013, 0.05579, 0.8051, 0.05298, 0.8629, 0.1885, 0.8429, 0.1801, 0.8444, 0.1768, 0.8711, 0.1895, 0.8218, 0.1794, 0.8203, 0.1755, 0.8444, 0.1768, 0.8429, 0.1801, 0.5694, 0.6115, 0.5743, 0.6096, 0.5743, 0.6521, 0.5704, 0.6486, 0.8094, 0.2381, 0.8281, 0.2636, 0.8095, 0.2546, 0.8094, 0.2381, 0.8706, 0.2597, 0.8281, 0.2636, 0.8263, 0.08776, 0.812, 0.07501, 0.8596, 0.08018, 0.8115, 0.01304, 0.8313, 0.02905, 0.8051, 0.05298, 0.8051, 0.05298, 0.8596, 0.08018, 0.812, 0.07501, 0.8176, 0.0, 0.8215, 0.003497, 0.8341, 0.02237, 0.8313, 0.02905, 0.874, 0.2636, 0.8706, 0.2597, 0.8852, 0.2564, 0.8176, 0.0, 0.8115, 0.01304, 0.8087, 0.009974, 0.8115, 0.01304, 0.8176, 0.0, 0.8313, 0.02905, 0.8824, 0.2519, 0.8524, 0.2341, 0.8663, 0.2365, 0.8588, 0.03244, 0.8598, 0.05669, 0.8051, 0.05298, 0.8313, 0.02905, 0.8013, 0.2339, 0.8098, 0.1867, 0.817, 0.2007, 0.817, 0.2007, 0.8094, 0.2381, 0.8013, 0.2339, 0.8588, 0.2148, 0.868, 0.2157, 0.8663, 0.2365, 0.8524, 0.2341, 0.8313, 0.02905, 0.8341, 0.02237, 0.8551, 0.02462, 0.8588, 0.03244, 0.6769, 0.6547, 0.6489, 0.8569, 0.7447, 0.8168, 0.6769, 0.6547, 0.5937, 0.7161, 0.6489, 0.8569, 0.0, 0.1795, 0.05509, 0.2332, 0.03317, 0.07446, 0.5937, 0.7161, 0.6769, 0.6547, 0.5975, 0.612, 0.6769, 0.6547, 0.7447, 0.8168, 0.7447, 0.6013, 0.7598, 0.3936, 0.8882, 0.4309, 0.8186, 0.3591, 0.1978, 0.2282, 0.138, 0.0743, 0.05509, 0.2332, 0.6684, 0.5742, 0.5743, 0.4385, 0.5871, 0.6013, 0.49, 0.4444, 0.5734, 0.4934, 0.5743, 0.3843, 0.4176, 0.4897, 0.3837, 0.5634, 0.4826, 0.5634, 0.5734, 0.4934, 0.49, 0.4444, 0.4826, 0.5634, 0.4951, 0.086, 0.6122, 0.0195, 0.4005, 0.0, 0.6489, 0.8569, 0.5937, 0.7161, 0.5743, 0.8095, 0.4951, 0.086, 0.4955, 0.1473, 0.5956, 0.1392, 0.6016, 0.05347, 0.5743, 0.4385, 0.6684, 0.5742, 0.7291, 0.4375, 0.3136, 0.151, 0.4328, 0.1452, 0.4005, 0.0, 0.4328, 0.1452, 0.4955, 0.1473, 0.4951, 0.086, 0.1108, 0.0, 0.03317, 0.07446, 0.138, 0.0743, 0.1978, 0.2282, 0.1534, 0.3498, 0.2332, 0.3177, 0.1297, 0.262, 0.1534, 0.3498, 0.1978, 0.2282, 0.4826, 0.5634, 0.49, 0.4444, 0.4176, 0.4897, 0.49, 0.4444, 0.4689, 0.378, 0.4176, 0.4897, 0.4689, 0.378, 0.49, 0.4444, 0.5743, 0.3843, 0.04349, 0.682, 0.1512, 0.7587, 0.1512, 0.6156, 0.1101, 0.446, 0.2035, 0.5112, 0.1133, 0.374, 0.007703, 0.7547, 0.01236, 0.8329, 0.09262, 0.8555, 0.7464, 0.7276, 0.7789, 0.6692, 0.7447, 0.6515, 0.7598, 0.4309, 0.7762, 0.5222, 0.8654, 0.4399, 0.0, 0.6963, 0.007703, 0.7547, 0.04349, 0.682, 0.7598, 0.532, 0.7291, 0.4375, 0.6684, 0.5742, 0.4951, 0.086, 0.4005, 0.0, 0.4328, 0.1452, 0.138, 0.0743, 0.03317, 0.07446, 0.05509, 0.2332, 0.8882, 0.3017, 0.8186, 0.3591, 0.8882, 0.4309, 0.1297, 0.262, 0.1978, 0.2282, 0.05509, 0.2332, 0.1512, 0.7587, 0.04349, 0.682, 0.007703, 0.7547, 0.09262, 0.8555, 0.1127, 0.5461, 0.1218, 0.6156, 0.2035, 0.5112, 0.1127, 0.5461, 0.2035, 0.5112, 0.1101, 0.446, 0.4082, 0.5857, 0.409, 0.7218, 0.5028, 0.6679, 0.4748, 0.5634, 0.409, 0.7218, 0.4085, 0.793, 0.4853, 0.8121, 0.5028, 0.6679, 0.8731, 0.7059, 0.7789, 0.6692, 0.7464, 0.7276, 0.815, 0.7716, 0.2009, 0.351, 0.1133, 0.374, 0.2035, 0.5112, 0.2348, 0.476, 0.2348, 0.5556, 0.2035, 0.5112, 0.1218, 0.6156, 0.2077, 0.6101, 0.6823, 0.92, 0.6726, 0.948, 0.6797, 0.9461, 0.6823, 0.92, 0.6566, 0.9182, 0.6623, 0.947, 0.6726, 0.948, 0.9206, 0.8995, 0.9358, 0.9285, 0.9521, 0.9008, 0.9609, 0.7222, 0.9453, 0.6924, 0.9333, 0.7226, 0.9218, 0.9297, 0.9266, 0.9289, 0.9206, 0.8995, 0.9521, 0.9008, 0.9358, 0.9285, 0.9453, 0.9291, 0.9083, 0.723, 0.8907, 0.746, 0.9017, 0.7482, 0.9083, 0.723, 0.9017, 0.7482, 0.9083, 0.7529, 0.9609, 0.7222, 0.9521, 0.6924, 0.9453, 0.6924, 0.9333, 0.7226, 0.9453, 0.6924, 0.9353, 0.6924, 0.9333, 0.7226, 0.9353, 0.6924, 0.9295, 0.6924, 0.9206, 0.8995, 0.9266, 0.9289, 0.9358, 0.9285, 0.6143, 0.874, 0.6321, 0.9082, 0.6321, 0.8764, 0.298, 0.9311, 0.3119, 0.9454, 0.3119, 0.913, 0.8267, 0.9807, 0.8242, 0.9543, 0.8041, 0.958, 0.1061, 0.9784, 0.107, 0.9468, 0.08545, 0.9696, 0.8041, 0.8767, 0.7686, 0.8924, 0.8041, 0.9046, 0.7587, 0.8776, 0.7628, 0.9139, 0.7686, 0.8924, 0.6823, 0.9728, 0.6797, 0.9461, 0.6726, 0.948, 0.9208, 0.9592, 0.9521, 0.9598, 0.9358, 0.9285, 0.9609, 0.6626, 0.933, 0.6622, 0.9453, 0.6924, 0.9208, 0.9592, 0.9266, 0.9289, 0.9218, 0.9297, 0.9521, 0.9598, 0.9453, 0.9291, 0.9358, 0.9285, 0.8917, 0.7691, 0.9017, 0.7482, 0.8907, 0.746, 0.8917, 0.7691, 0.9083, 0.7529, 0.9017, 0.7482, 0.9609, 0.6626, 0.9453, 0.6924, 0.9521, 0.6924, 0.933, 0.6622, 0.9353, 0.6924, 0.9453, 0.6924, 0.6565, 0.9711, 0.6623, 0.947, 0.6556, 0.9434, 0.9208, 0.9592, 0.9358, 0.9285, 0.9266, 0.9289, 0.1386, 0.9569, 0.1183, 0.9497, 0.1205, 0.9763, 0.1386, 0.9569, 0.1205, 0.9763, 0.1444, 0.9702, 0.5766, 0.9285, 0.5973, 0.9393, 0.5974, 0.9199, 0.6122, 0.269, 0.6187, 0.2901, 0.6203, 0.2534, 0.6085, 0.8991, 0.6321, 0.9082, 0.6143, 0.874, 0.5743, 0.9044, 0.6009, 0.9199, 0.6085, 0.8991, 0.5865, 0.8853, 0.5756, 0.8678, 0.5865, 0.8853, 0.6143, 0.874, 0.6062, 0.8569, 0.6085, 0.8991, 0.6009, 0.9199, 0.6321, 0.9082, 0.5865, 0.8853, 0.5756, 0.8678, 0.5743, 0.9044, 0.08716, 0.9378, 0.107, 0.9468, 0.107, 0.9185, 0.08371, 0.9253, 0.7883, 0.5999, 0.785, 0.5807, 0.7598, 0.5763, 0.8061, 0.9236, 0.8041, 0.958, 0.8242, 0.9543, 0.8267, 0.9201, 0.7628, 0.9139, 0.7587, 0.8776, 0.7447, 0.8765, 0.7461, 0.9089, 0.7883, 0.5531, 0.7655, 0.5463, 0.7598, 0.5763, 0.785, 0.5807, 0.8041, 0.9046, 0.7686, 0.8924, 0.7628, 0.9139, 0.7898, 0.9212, 0.107, 0.9468, 0.08716, 0.9378, 0.08545, 0.9696, 0.7686, 0.8924, 0.8041, 0.8767, 0.7855, 0.86, 0.7587, 0.8776, 0.696, 0.905, 0.7118, 0.9169, 0.7268, 0.9016, 0.7127, 0.8802, 0.6823, 0.9728, 0.6726, 0.948, 0.6623, 0.947, 0.6565, 0.9711, 0.9472, 0.5939, 0.9561, 0.5918, 0.9615, 0.5839, 0.9615, 0.5734, 0.9571, 0.5671, 0.9513, 0.564, 0.943, 0.5655, 0.9366, 0.573, 0.9363, 0.5845, 0.9412, 0.5912, 0.5741, 0.9197, 0.558, 0.9127, 0.5568, 0.9432, 0.5736, 0.9456, 0.7423, 0.8569, 0.7094, 0.857, 0.7127, 0.8802, 0.7423, 0.8807, 0.7127, 0.8802, 0.6915, 0.884, 0.696, 0.905, 0.7127, 0.8802, 0.7094, 0.857, 0.6915, 0.884, 0.7359, 0.9141, 0.7268, 0.9016, 0.7118, 0.9169, 0.5741, 0.9661, 0.5736, 0.9456, 0.5568, 0.9432, 0.5777, 0.9603, 0.5743, 0.9727, 0.5974, 0.9799, 0.5971, 0.9617, 0.1183, 0.9497, 0.1386, 0.9569, 0.1444, 0.9229, 0.124, 0.9158, 0.6403, 0.2535, 0.6203, 0.2534, 0.6187, 0.2901, 0.6403, 0.2858, 0.2533, 0.8968, 0.2256, 0.894, 0.226, 0.9137, 0.2568, 0.9137, 0.5973, 0.9393, 0.5766, 0.9285, 0.5777, 0.9603, 0.5971, 0.9617, 0.2659, 0.8584, 0.244, 0.8586, 0.2533, 0.8968, 0.271, 0.8871, 0.2533, 0.8968, 0.244, 0.8586, 0.2256, 0.894, 0.2105, 0.8776, 0.2256, 0.894, 0.244, 0.8586, 0.2301, 0.8515, 0.8434, 0.5481, 0.8337, 0.5761, 0.8408, 0.5742, 0.8434, 0.5481, 0.8177, 0.5463, 0.8234, 0.5751, 0.8337, 0.5761, 0.8891, 0.8995, 0.9043, 0.9285, 0.9206, 0.9008, 0.9609, 0.6614, 0.9453, 0.6315, 0.9333, 0.6617, 0.8903, 0.9297, 0.8951, 0.9289, 0.8891, 0.8995, 0.9206, 0.9008, 0.9043, 0.9285, 0.9138, 0.9291, 0.9259, 0.723, 0.9083, 0.746, 0.9193, 0.7482, 0.9259, 0.723, 0.9193, 0.7482, 0.9259, 0.7529, 0.9609, 0.6614, 0.9521, 0.6315, 0.9453, 0.6315, 0.9333, 0.6617, 0.9453, 0.6315, 0.9353, 0.6315, 0.9333, 0.6617, 0.9353, 0.6315, 0.9295, 0.6316, 0.8891, 0.8995, 0.8951, 0.9289, 0.9043, 0.9285, 0.1005, 0.8726, 0.1183, 0.9068, 0.1183, 0.875, 0.3626, 0.8967, 0.3765, 0.911, 0.3765, 0.8786, 0.1738, 0.9816, 0.1713, 0.9552, 0.1512, 0.9589, 0.08284, 0.9784, 0.08371, 0.9468, 0.0622, 0.9696, 0.6915, 0.8737, 0.6559, 0.8893, 0.6915, 0.9016, 0.6461, 0.8745, 0.6502, 0.9108, 0.6559, 0.8893, 0.8434, 0.6009, 0.8408, 0.5742, 0.8337, 0.5761, 0.8893, 0.9592, 0.9206, 0.9598, 0.9043, 0.9285, 0.9609, 0.6018, 0.933, 0.6013, 0.9453, 0.6315, 0.8893, 0.9592, 0.8951, 0.9289, 0.8903, 0.9297, 0.9206, 0.9598, 0.9138, 0.9291, 0.9043, 0.9285, 0.9093, 0.7691, 0.9193, 0.7482, 0.9083, 0.746, 0.9093, 0.7691, 0.9259, 0.7529, 0.9193, 0.7482, 0.9609, 0.6018, 0.9453, 0.6315, 0.9521, 0.6315, 0.933, 0.6013, 0.9353, 0.6315, 0.9453, 0.6315, 0.8177, 0.5992, 0.8234, 0.5751, 0.8167, 0.5715, 0.8893, 0.9592, 0.9043, 0.9285, 0.8951, 0.9289, 0.2578, 0.9548, 0.2375, 0.9476, 0.2398, 0.9742, 0.2578, 0.9548, 0.2398, 0.9742, 0.2636, 0.9681, 0.5997, 0.9285, 0.6204, 0.9393, 0.6205, 0.9199, 0.6684, 0.269, 0.675, 0.2901, 0.6765, 0.2534, 0.09472, 0.8977, 0.1183, 0.9068, 0.1005, 0.8726, 0.06045, 0.903, 0.08711, 0.9185, 0.09472, 0.8977, 0.07271, 0.8839, 0.06175, 0.8664, 0.07271, 0.8839, 0.1005, 0.8726, 0.09237, 0.8555, 0.09472, 0.8977, 0.08711, 0.9185, 0.1183, 0.9068, 0.07271, 0.8839, 0.06175, 0.8664, 0.06045, 0.903, 0.0639, 0.9378, 0.08371, 0.9468, 0.08371, 0.9185, 0.06045, 0.9253, 0.8167, 0.5999, 0.8135, 0.5807, 0.7883, 0.5763, 0.1531, 0.9245, 0.1512, 0.9589, 0.1713, 0.9552, 0.1738, 0.921, 0.6502, 0.9108, 0.6461, 0.8745, 0.6321, 0.8734, 0.6335, 0.9058, 0.8167, 0.5531, 0.794, 0.5463, 0.7883, 0.5763, 0.8135, 0.5807, 0.6915, 0.9016, 0.6559, 0.8893, 0.6502, 0.9108, 0.6772, 0.9182, 0.08371, 0.9468, 0.0639, 0.9378, 0.0622, 0.9696, 0.6559, 0.8893, 0.6915, 0.8737, 0.6729, 0.8569, 0.6461, 0.8745, 0.3821, 0.9266, 0.3979, 0.9385, 0.4129, 0.9231, 0.3988, 0.9018, 0.8434, 0.6009, 0.8337, 0.5761, 0.8234, 0.5751, 0.8177, 0.5992, 0.9367, 0.7529, 0.9457, 0.7508, 0.9511, 0.7429, 0.9511, 0.7324, 0.9467, 0.7261, 0.9409, 0.723, 0.9325, 0.7245, 0.9261, 0.732, 0.9259, 0.7435, 0.9307, 0.7502, 0.3102, 0.5663, 0.2942, 0.5593, 0.293, 0.5898, 0.3097, 0.5922, 0.4284, 0.8785, 0.3954, 0.8785, 0.3988, 0.9018, 0.4284, 0.9023, 0.3988, 0.9018, 0.3776, 0.9056, 0.3821, 0.9266, 0.3988, 0.9018, 0.3954, 0.8785, 0.3776, 0.9056, 0.4219, 0.9356, 0.4129, 0.9231, 0.3979, 0.9385, 0.3102, 0.6127, 0.3097, 0.5922, 0.293, 0.5898, 0.6008, 0.9603, 0.5974, 0.9727, 0.6205, 0.9799, 0.6203, 0.9617, 0.2375, 0.9476, 0.2578, 0.9548, 0.2636, 0.9208, 0.2433, 0.9137, 0.6966, 0.2535, 0.6765, 0.2534, 0.675, 0.2901, 0.6966, 0.2858, 0.04278, 0.9008, 0.01506, 0.8981, 0.01549, 0.9178, 0.04632, 0.9178, 0.6204, 0.9393, 0.5997, 0.9285, 0.6008, 0.9603, 0.6203, 0.9617, 0.05536, 0.8624, 0.03349, 0.8626, 0.04278, 0.9008, 0.06045, 0.8911, 0.04278, 0.9008, 0.03349, 0.8626, 0.01506, 0.8981, 0.0, 0.8817, 0.01506, 0.8981, 0.03349, 0.8626, 0.01959, 0.8555, 0.29, 0.4953, 0.2973, 0.4965, 0.2883, 0.4878, 0.3133, 0.3995, 0.3133, 0.3869, 0.31, 0.3983, 0.5152, 0.6546, 0.5349, 0.6379, 0.5191, 0.6374, 0.5471, 0.666, 0.5549, 0.6668, 0.5572, 0.6456, 0.5504, 0.6448, 0.3085, 0.5178, 0.3043, 0.5114, 0.3053, 0.5351, 0.3085, 0.5178, 0.3091, 0.4938, 0.3043, 0.5114, 0.541, 0.6815, 0.5081, 0.6848, 0.5547, 0.7022, 0.2965, 0.552, 0.3034, 0.5352, 0.2954, 0.548, 0.5081, 0.6848, 0.5028, 0.6814, 0.5086, 0.6982, 0.5578, 0.7054, 0.5547, 0.7022, 0.5226, 0.7054, 0.5547, 0.7022, 0.5643, 0.6959, 0.541, 0.6815, 0.5547, 0.7022, 0.5666, 0.6996, 0.5643, 0.6959, 0.541, 0.6815, 0.5152, 0.6546, 0.5081, 0.6848, 0.5152, 0.6546, 0.541, 0.6815, 0.5471, 0.666, 0.2938, 0.5087, 0.3034, 0.5352, 0.2973, 0.4965, 0.2753, 0.5115, 0.2789, 0.5562, 0.2938, 0.5087, 0.2497, 0.52, 0.256, 0.5155, 0.2558, 0.503, 0.2467, 0.4993, 0.2467, 0.4993, 0.2558, 0.503, 0.2643, 0.4931, 0.2883, 0.4878, 0.2643, 0.4931, 0.2558, 0.503, 0.29, 0.4953, 0.2558, 0.503, 0.256, 0.5155, 0.2753, 0.5115, 0.2938, 0.5087, 0.29, 0.4953, 0.2558, 0.503, 0.2753, 0.5115, 0.5152, 0.6546, 0.5471, 0.666, 0.5504, 0.6448, 0.5349, 0.6379, 0.2973, 0.4965, 0.29, 0.4953, 0.2938, 0.5087, 0.5108, 0.6434, 0.5152, 0.6546, 0.5191, 0.6374, 0.2954, 0.548, 0.2789, 0.5562, 0.2812, 0.5593, 0.2965, 0.552, 0.3113, 0.4996, 0.3091, 0.4938, 0.3085, 0.5178, 0.3113, 0.517, 0.5191, 0.6374, 0.5349, 0.6379, 0.5367, 0.6353, 0.5186, 0.6343, 0.2789, 0.5562, 0.2462, 0.5563, 0.2439, 0.5593, 0.2812, 0.5593, 0.5081, 0.6848, 0.5086, 0.6982, 0.5226, 0.7054, 0.5081, 0.6848, 0.5226, 0.7054, 0.5547, 0.7022, 0.3034, 0.5352, 0.2938, 0.5087, 0.2954, 0.548, 0.2462, 0.5563, 0.2789, 0.5562, 0.2565, 0.5383, 0.2789, 0.5562, 0.2954, 0.548, 0.2938, 0.5087, 0.2348, 0.5535, 0.2565, 0.5383, 0.2504, 0.5373, 0.2369, 0.55, 0.5578, 0.7054, 0.5666, 0.6996, 0.5547, 0.7022, 0.2348, 0.5535, 0.2439, 0.5593, 0.2462, 0.5563, 0.2462, 0.5563, 0.2565, 0.5383, 0.2348, 0.5535, 0.5643, 0.6959, 0.5526, 0.6835, 0.541, 0.6815, 0.256, 0.5155, 0.2565, 0.5383, 0.2789, 0.5562, 0.2753, 0.5115, 0.5028, 0.6814, 0.5152, 0.6546, 0.5108, 0.6434, 0.5152, 0.6546, 0.5028, 0.6814, 0.5081, 0.6848, 0.5471, 0.666, 0.541, 0.6815, 0.5526, 0.6835, 0.5549, 0.6668, 0.2565, 0.5383, 0.256, 0.5155, 0.2497, 0.52, 0.2504, 0.5373, 0.298, 0.913, 0.2886, 0.9427, 0.2954, 0.9431, 0.298, 0.913, 0.2721, 0.9132, 0.2781, 0.9428, 0.2886, 0.9427, 0.936, 0.06156, 0.952, 0.09049, 0.9654, 0.06492, 0.5031, 0.9151, 0.5173, 0.9417, 0.5298, 0.9127, 0.9366, 0.09157, 0.9424, 0.09057, 0.936, 0.06156, 0.9654, 0.06492, 0.952, 0.09049, 0.9604, 0.09186, 0.9828, 0.658, 0.9823, 0.6887, 0.9932, 0.6855, 0.9828, 0.658, 0.9932, 0.6855, 1.0, 0.6829, 0.5031, 0.9151, 0.5108, 0.9423, 0.5173, 0.9417, 0.5298, 0.9127, 0.5173, 0.9417, 0.5275, 0.942, 0.2721, 0.9132, 0.271, 0.9435, 0.2781, 0.9428, 0.936, 0.06156, 0.9424, 0.09057, 0.952, 0.09049, 0.8693, 0.8591, 0.8891, 0.8914, 0.8891, 0.8564, 0.8693, 0.8591, 0.8891, 0.8564, 0.8624, 0.838, 0.977, 0.4948, 0.9731, 0.4626, 0.9535, 0.4675, 0.9874, 0.4235, 0.9837, 0.3938, 0.9662, 0.4154, 0.8891, 0.8805, 0.9312, 0.8708, 0.8922, 0.8527, 0.9379, 0.8865, 0.9379, 0.8497, 0.9312, 0.8708, 0.298, 0.9732, 0.2954, 0.9431, 0.2886, 0.9427, 0.9361, 0.1204, 0.9654, 0.123, 0.952, 0.09049, 0.5028, 0.9733, 0.5298, 0.9718, 0.5173, 0.9417, 0.9361, 0.1204, 0.9424, 0.09057, 0.9366, 0.09157, 0.9654, 0.123, 0.9604, 0.09186, 0.952, 0.09049, 1.0, 0.7148, 0.9932, 0.6855, 0.9823, 0.6887, 1.0, 0.7148, 1.0, 0.6829, 0.9932, 0.6855, 0.5028, 0.9733, 0.5173, 0.9417, 0.5108, 0.9423, 0.5298, 0.9718, 0.5275, 0.942, 0.5173, 0.9417, 0.2721, 0.9733, 0.2781, 0.9428, 0.271, 0.9435, 0.9361, 0.1204, 0.952, 0.09049, 0.9424, 0.09057, 0.8808, 0.9461, 0.8607, 0.9389, 0.8641, 0.9713, 0.8808, 0.9461, 0.8641, 0.9713, 0.8876, 0.9638, 0.5026, 0.9319, 0.4793, 0.9242, 0.484, 0.9417, 0.9304, 0.3305, 0.9372, 0.3514, 0.9372, 0.3146, 0.8635, 0.887, 0.8891, 0.8914, 0.8693, 0.8591, 0.8298, 0.8934, 0.8572, 0.9075, 0.8635, 0.887, 0.8409, 0.8742, 0.8309, 0.8534, 0.8409, 0.8742, 0.8693, 0.8591, 0.8624, 0.838, 0.8635, 0.887, 0.8572, 0.9075, 0.8891, 0.8914, 0.8409, 0.8742, 0.8309, 0.8534, 0.8298, 0.8934, 0.9656, 0.3843, 0.9837, 0.3938, 0.9874, 0.3632, 0.9656, 0.37, 0.3412, 0.9401, 0.3353, 0.9577, 0.3581, 0.9593, 0.9566, 0.4352, 0.9535, 0.4675, 0.9731, 0.4626, 0.977, 0.4309, 0.8576, 0.2636, 0.8577, 0.3002, 0.8791, 0.3008, 0.8791, 0.2683, 0.3358, 0.9857, 0.3581, 0.9901, 0.3581, 0.9593, 0.3353, 0.9577, 0.8922, 0.8527, 0.9312, 0.8708, 0.9379, 0.8497, 0.9082, 0.838, 0.9837, 0.3938, 0.9656, 0.3843, 0.9662, 0.4154, 0.9312, 0.8708, 0.8891, 0.8805, 0.9056, 0.8995, 0.9379, 0.8865, 0.5239, 0.8432, 0.5461, 0.8432, 0.5447, 0.8214, 0.5174, 0.8128, 0.298, 0.9732, 0.2886, 0.9427, 0.2781, 0.9428, 0.2721, 0.9733, 0.7652, 0.2833, 0.7752, 0.2813, 0.7812, 0.2734, 0.7812, 0.2629, 0.7763, 0.2565, 0.7698, 0.2534, 0.7604, 0.2548, 0.7532, 0.2623, 0.753, 0.2738, 0.7584, 0.2805, 0.5447, 0.8214, 0.5654, 0.8264, 0.5668, 0.7955, 0.5443, 0.7954, 0.5317, 0.7767, 0.5028, 0.7966, 0.5174, 0.8128, 0.5443, 0.7954, 0.5174, 0.8128, 0.5056, 0.829, 0.5239, 0.8432, 0.5174, 0.8128, 0.5028, 0.7966, 0.5056, 0.829, 0.5654, 0.8264, 0.5447, 0.8214, 0.5461, 0.8432, 0.5317, 0.7767, 0.5443, 0.7954, 0.5668, 0.7955, 0.4969, 0.9012, 0.5026, 0.8863, 0.4786, 0.8817, 0.4772, 0.902, 0.8607, 0.9389, 0.8808, 0.9461, 0.8876, 0.9142, 0.8675, 0.9075, 0.8891, 0.9967, 0.9094, 0.9964, 0.9094, 0.9598, 0.8895, 0.9642, 0.8877, 0.5678, 0.8867, 0.5957, 0.9115, 0.5947, 0.9115, 0.564, 0.4793, 0.9242, 0.5026, 0.9319, 0.4969, 0.9012, 0.4772, 0.902, 0.9372, 0.3514, 0.9304, 0.3305, 0.8914, 0.3486, 0.9074, 0.3632, 0.8914, 0.3486, 0.9304, 0.3305, 0.8882, 0.3209, 0.9048, 0.3017, 0.8882, 0.3209, 0.9304, 0.3305, 0.9372, 0.3146, 0.2375, 0.9137, 0.2281, 0.9434, 0.2349, 0.9439, 0.2375, 0.9137, 0.2116, 0.9139, 0.2177, 0.9435, 0.2281, 0.9434, 0.936, 0.0, 0.952, 0.02893, 0.9654, 0.003366, 0.5301, 0.9151, 0.5443, 0.9417, 0.5568, 0.9127, 0.9366, 0.03001, 0.9424, 0.02901, 0.936, 0.0, 0.9654, 0.003366, 0.952, 0.02893, 0.9604, 0.03031, 0.9828, 0.6013, 0.9823, 0.632, 0.9932, 0.6288, 0.9828, 0.6013, 0.9932, 0.6288, 1.0, 0.6262, 0.5301, 0.9151, 0.5378, 0.9423, 0.5443, 0.9417, 0.5568, 0.9127, 0.5443, 0.9417, 0.5545, 0.942, 0.2116, 0.9139, 0.2105, 0.9442, 0.2177, 0.9435, 0.936, 0.0, 0.9424, 0.02901, 0.952, 0.02893, 0.4808, 0.8332, 0.5006, 0.8656, 0.5006, 0.8306, 0.4808, 0.8332, 0.5006, 0.8306, 0.474, 0.8121, 0.9756, 0.9633, 0.9718, 0.9312, 0.9521, 0.9361, 0.9872, 0.1202, 0.9836, 0.09047, 0.966, 0.1121, 0.8882, 0.4058, 0.9304, 0.3961, 0.8914, 0.378, 0.9371, 0.4117, 0.9371, 0.375, 0.9304, 0.3961, 0.2375, 0.9739, 0.2349, 0.9439, 0.2281, 0.9434, 0.9361, 0.05881, 0.9654, 0.06141, 0.952, 0.02893, 0.5298, 0.9733, 0.5568, 0.9718, 0.5443, 0.9417, 0.9361, 0.05881, 0.9424, 0.02901, 0.9366, 0.03001, 0.9654, 0.06141, 0.9604, 0.03031, 0.952, 0.02893, 1.0, 0.658, 0.9932, 0.6288, 0.9823, 0.632, 1.0, 0.658, 1.0, 0.6262, 0.9932, 0.6288, 0.5298, 0.9733, 0.5443, 0.9417, 0.5378, 0.9423, 0.5568, 0.9718, 0.5545, 0.942, 0.5443, 0.9417, 0.2116, 0.974, 0.2177, 0.9435, 0.2105, 0.9442, 0.9361, 0.05881, 0.952, 0.02893, 0.9424, 0.02901, 0.9581, 0.8743, 0.9379, 0.8671, 0.9414, 0.8995, 0.9581, 0.8743, 0.9414, 0.8995, 0.9648, 0.892, 0.8296, 0.9102, 0.8062, 0.9026, 0.811, 0.9201, 0.9291, 0.09035, 0.936, 0.1113, 0.936, 0.07452, 0.475, 0.8612, 0.5006, 0.8656, 0.4808, 0.8332, 0.4413, 0.8676, 0.4688, 0.8817, 0.475, 0.8612, 0.4524, 0.8484, 0.4425, 0.8276, 0.4524, 0.8484, 0.4808, 0.8332, 0.474, 0.8121, 0.475, 0.8612, 0.4688, 0.8817, 0.5006, 0.8656, 0.4524, 0.8484, 0.4425, 0.8276, 0.4413, 0.8676, 0.9654, 0.08096, 0.9836, 0.09047, 0.9872, 0.05989, 0.9655, 0.06663, 0.4831, 0.9417, 0.4772, 0.9593, 0.4999, 0.961, 0.9553, 0.9038, 0.9521, 0.9361, 0.9718, 0.9312, 0.9756, 0.8995, 0.8652, 0.564, 0.8653, 0.6006, 0.8867, 0.6013, 0.8867, 0.5688, 0.4777, 0.9873, 0.4999, 0.9917, 0.4999, 0.961, 0.4772, 0.9593, 0.8914, 0.378, 0.9304, 0.3961, 0.9371, 0.375, 0.9073, 0.3632, 0.9836, 0.09047, 0.9654, 0.08096, 0.966, 0.1121, 0.9304, 0.3961, 0.8882, 0.4058, 0.9047, 0.4247, 0.9371, 0.4117, 0.3347, 0.8786, 0.3569, 0.8786, 0.3555, 0.8568, 0.3282, 0.8482, 0.2375, 0.9739, 0.2281, 0.9434, 0.2177, 0.9435, 0.2116, 0.974, 0.7369, 0.2833, 0.7469, 0.2813, 0.753, 0.2734, 0.753, 0.2629, 0.7481, 0.2565, 0.7416, 0.2534, 0.7322, 0.2548, 0.725, 0.2623, 0.7247, 0.2738, 0.7302, 0.2805, 0.3555, 0.8568, 0.3762, 0.8618, 0.3776, 0.8309, 0.3551, 0.8308, 0.3425, 0.8121, 0.3136, 0.832, 0.3282, 0.8482, 0.3551, 0.8308, 0.3282, 0.8482, 0.3164, 0.8644, 0.3347, 0.8786, 0.3282, 0.8482, 0.3136, 0.832, 0.3164, 0.8644, 0.3762, 0.8618, 0.3555, 0.8568, 0.3569, 0.8786, 0.3425, 0.8121, 0.3551, 0.8308, 0.3776, 0.8309, 0.8239, 0.8795, 0.8296, 0.8646, 0.8056, 0.86, 0.8041, 0.8803, 0.9379, 0.8671, 0.9581, 0.8743, 0.9648, 0.8424, 0.9448, 0.8357, 0.9615, 0.6009, 0.9818, 0.6006, 0.9818, 0.564, 0.962, 0.5684, 0.9125, 0.5678, 0.9115, 0.5957, 0.9363, 0.5947, 0.9363, 0.564, 0.8062, 0.9026, 0.8296, 0.9102, 0.8239, 0.8795, 0.8041, 0.8803, 0.936, 0.1113, 0.9291, 0.09035, 0.8901, 0.1085, 0.9062, 0.1231, 0.8901, 0.1085, 0.9291, 0.09035, 0.887, 0.08074, 0.9035, 0.06156, 0.887, 0.08074, 0.9291, 0.09035, 0.936, 0.07452, 0.877, 0.07853, 0.8744, 0.08776, 0.887, 0.07889, 0.3076, 0.6946, 0.3076, 0.6798, 0.3028, 0.6927, 0.817, 0.2007, 0.8429, 0.1801, 0.8218, 0.1794, 0.8588, 0.2148, 0.868, 0.2157, 0.8711, 0.1895, 0.8629, 0.1885, 0.31, 0.4165, 0.3043, 0.4093, 0.3051, 0.4404, 0.31, 0.4165, 0.31, 0.3869, 0.3043, 0.4093, 0.8524, 0.2341, 0.8094, 0.2381, 0.8706, 0.2597, 0.8072, 0.07595, 0.8263, 0.08776, 0.812, 0.07501, 0.8094, 0.2381, 0.8013, 0.2339, 0.8095, 0.2546, 0.874, 0.2636, 0.8706, 0.2597, 0.8281, 0.2636, 0.8706, 0.2597, 0.8824, 0.2519, 0.8524, 0.2341, 0.8706, 0.2597, 0.8852, 0.2564, 0.8824, 0.2519, 0.8524, 0.2341, 0.817, 0.2007, 0.8094, 0.2381, 0.817, 0.2007, 0.8524, 0.2341, 0.8588, 0.2148, 0.8596, 0.08018, 0.8263, 0.08776, 0.8744, 0.08776, 0.8598, 0.05669, 0.8051, 0.05298, 0.8596, 0.08018, 0.8551, 0.02462, 0.8588, 0.03244, 0.8742, 0.03482, 0.8813, 0.02563, 0.8813, 0.02563, 0.8742, 0.03482, 0.8849, 0.04789, 0.887, 0.07889, 0.8849, 0.04789, 0.8742, 0.03482, 0.877, 0.07853, 0.8742, 0.03482, 0.8588, 0.03244, 0.8598, 0.05669, 0.8596, 0.08018, 0.877, 0.07853, 0.8742, 0.03482, 0.8598, 0.05669, 0.817, 0.2007, 0.8588, 0.2148, 0.8629, 0.1885, 0.8429, 0.1801, 0.8744, 0.08776, 0.877, 0.07853, 0.8596, 0.08018, 0.8098, 0.1867, 0.817, 0.2007, 0.8218, 0.1794, 0.812, 0.07501, 0.8051, 0.05298, 0.8013, 0.05579, 0.8072, 0.07595, 0.8629, 0.1885, 0.8711, 0.1895, 0.8444, 0.1768, 0.8429, 0.1801, 0.8218, 0.1794, 0.8429, 0.1801, 0.8444, 0.1768, 0.8203, 0.1755, 0.5694, 0.6115, 0.5704, 0.6486, 0.5743, 0.6521, 0.5743, 0.6096, 0.8094, 0.2381, 0.8095, 0.2546, 0.8281, 0.2636, 0.8094, 0.2381, 0.8281, 0.2636, 0.8706, 0.2597, 0.8263, 0.08776, 0.8596, 0.08018, 0.812, 0.07501, 0.8115, 0.01304, 0.8051, 0.05298, 0.8313, 0.02905, 0.8051, 0.05298, 0.812, 0.07501, 0.8596, 0.08018, 0.8176, 0.0, 0.8313, 0.02905, 0.8341, 0.02237, 0.8215, 0.003497, 0.874, 0.2636, 0.8852, 0.2564, 0.8706, 0.2597, 0.8176, 0.0, 0.8087, 0.009974, 0.8115, 0.01304, 0.8115, 0.01304, 0.8313, 0.02905, 0.8176, 0.0, 0.8824, 0.2519, 0.8663, 0.2365, 0.8524, 0.2341, 0.8588, 0.03244, 0.8313, 0.02905, 0.8051, 0.05298, 0.8598, 0.05669, 0.8013, 0.2339, 0.817, 0.2007, 0.8098, 0.1867, 0.817, 0.2007, 0.8013, 0.2339, 0.8094, 0.2381, 0.8588, 0.2148, 0.8524, 0.2341, 0.8663, 0.2365, 0.868, 0.2157, 0.8313, 0.02905, 0.8588, 0.03244, 0.8551, 0.02462, 0.8341, 0.02237])
me_cube_002.materials.append(mat_material_001)
me_cube_002.use_remesh_preserve_volume = False
me_cube_002.use_remesh_preserve_attributes = False
me_cube_002.use_mirror_vertex_groups = False
me_cube_002.update()
arm_armature_007 = bpy.data.armatures.new('Armature.007')  # bones are not reproduced

# ---- objects
ob_armature = bpy.data.objects.new('Armature', arm_armature_007)
ob_cube_001 = bpy.data.objects.new('Cube.001', me_cube_002)

# ---- transforms, parenting, visibility, modifiers, constraints
ob_armature.location = (-0.00573, -0.115, -2.125)
ob_armature.show_in_front = True
ob_armature.lineart.crease_threshold = 0.0
ob_cube_001.parent = ob_armature
ob_cube_001.matrix_parent_inverse = Matrix(((1.0, 0.0, 0.0, 0.00573), (0.0, 1.0, 0.0, 0.115), (0.0, 0.0, 1.0, 2.125), (0.0, 0.0, 0.0, 1.0)))
ob_cube_001.location = (0.0, -0.2432, -1.408)
ob_cube_001.scale = (0.5121, 0.5121, 0.5121)
ob_cube_001.lineart.crease_threshold = 0.0
_vg = ob_cube_001.vertex_groups.new(name='Bone')
for _i, _w in zip([11, 12, 13, 14, 15, 16, 17, 261, 262, 263, 264, 265, 266, 267, 509, 510, 511, 512, 513, 514, 515, 516], [0.8389, 0.8411, 0.6797, 0.5538, 0.06284, 0.7795, 0.6804, 0.79, 0.8248, 0.65, 0.4871, 0.06028, 0.6232, 0.6265, 0.1384, 0.5344, 0.3443, 0.7664, 0.6687, 0.8332, 0.8088, 0.1276]): _vg.add([_i], _w, 'REPLACE')
_vg = ob_cube_001.vertex_groups.new(name='Bone.001')
_vg.add([0, 1, 2, 3, 4, 5, 6, 7, 8, 9, 10, 250, 251, 252, 253, 254, 255, 256, 257, 258, 259, 260, 500, 501, 502, 503, 504, 505, 506, 507, 508], 1.0, 'REPLACE')
_vg = ob_cube_001.vertex_groups.new(name='Bone.002')
for _i, _w in zip([11, 12, 13, 14, 15, 16, 17, 34, 35, 36, 47, 48, 49, 50, 51, 52, 53, 54, 55, 56, 57, 58, 59, 60, 511, 513, 515, 516], [0.06238, 0.0861, 0.01626, 0.01474, 0.877, 0.05548, 0.2204, 0.02977, 0.06284, 0.09447, 0.355, 0.5125, 0.1974, 0.1727, 0.3375, 0.7082, 0.2604, 0.2373, 0.6087, 0.2599, 0.6804, 0.2255, 0.3406, 0.2771, 0.3174, 0.0182, 0.08371, 0.08008]): _vg.add([_i], _w, 'REPLACE')
_vg = ob_cube_001.vertex_groups.new(name='Bone.003')
for _i, _w in zip([18, 19, 20, 21, 22, 23, 24, 25, 26, 27, 28, 29, 30, 31, 32, 33, 34, 35, 36, 37, 38, 39, 40, 41, 42, 43, 44, 45, 46, 47, 48, 49, 50, 51, 52, 53, 54, 55, 56, 57, 58, 59, 60], [0.9996, 0.9997, 0.9996, 0.9999, 0.9999, 0.9999, 0.9999, 0.9999, 0.9999, 0.9999, 0.9999, 0.9999, 0.9999, 0.9999, 1.0, 1.0, 0.9601, 0.9372, 0.9055, 0.9961, 0.9933, 0.9933, 0.9961, 0.9966, 0.9934, 0.9959, 0.9948, 0.9945, 0.9947, 0.645, 0.4875, 0.8026, 0.8273, 0.6625, 0.2918, 0.7396, 0.7627, 0.3913, 0.7401, 0.3196, 0.7745, 0.6594, 0.7229]): _vg.add([_i], _w, 'REPLACE')
_vg = ob_cube_001.vertex_groups.new(name='Bone.004')
for _i, _w in zip([61, 62, 63, 64, 65, 66, 67, 68, 69, 70, 71, 72, 73, 74, 75, 76, 77, 78, 79, 80, 81, 82, 83, 84, 85, 86, 87, 88, 89, 90, 91, 92, 93, 94, 95, 96, 97, 98, 99, 100, 101, 102, 103, 108, 110, 111, 112, 113, 114, 115, 117, 119, 120, 121, 123, 125, 128, 129, 130], [1.0, 1.0, 1.0, 1.0, 1.0, 1.0, 1.0, 1.0, 1.0, 1.0, 1.0, 1.0, 1.0, 1.0, 1.0, 1.0, 1.0, 1.0, 1.0, 1.0, 1.0, 1.0, 1.0, 1.0, 1.0, 1.0, 1.0, 1.0, 1.0, 1.0, 1.0, 1.0, 1.0, 1.0, 1.0, 1.0, 1.0, 1.0, 1.0, 1.0, 1.0, 1.0, 1.0, 0.9267, 0.1655, 0.3023, 0.3521, 0.3307, 0.3323, 0.08805, 0.01838, 0.3795, 0.1813, 0.01211, 0.9867, 0.3858, 0.2464, 0.2105, 0.3274]): _vg.add([_i], _w, 'REPLACE')
_vg = ob_cube_001.vertex_groups.new(name='Bone.005')
for _i, _w in zip([104, 105, 108, 110, 111, 112, 113, 114, 115, 117, 118, 119, 120, 121, 122, 125, 128, 129, 130, 131, 132, 133], [0.05188, 0.02284, 0.06064, 0.5738, 0.588, 0.5427, 0.5703, 0.5444, 0.7408, 0.1927, 0.0519, 0.5058, 0.6069, 0.2085, 0.003776, 0.5239, 0.5179, 0.6259, 0.5575, 0.1505, 0.09864, 0.09859]): _vg.add([_i], _w, 'REPLACE')
_vg = ob_cube_001.vertex_groups.new(name='Bone.006')
for _i, _w in zip([104, 105, 106, 107, 109, 110, 111, 112, 113, 114, 115, 116, 117, 118, 119, 120, 121, 122, 124, 125, 126, 127, 128, 129, 130, 131, 132, 133], [0.9413, 0.9604, 1.011, 0.9833, 0.9864, 0.2607, 0.1097, 0.1051, 0.09899, 0.1233, 0.1711, 0.9905, 0.7731, 0.9411, 0.1146, 0.2118, 0.7605, 0.9743, 0.9776, 0.0903, 0.9802, 0.9831, 0.2356, 0.1636, 0.1152, 0.8466, 0.8978, 0.8772]): _vg.add([_i], _w, 'REPLACE')
_vg = ob_cube_001.vertex_groups.new(name='Bone.007')
for _i, _w in zip([11, 15, 17, 261, 262, 263, 264, 265, 266, 267, 284, 285, 286, 297, 298, 299, 300, 301, 302, 303, 304, 305, 306, 307, 308, 309, 310, 511, 512, 513, 515, 516], [0.03829, 0.05674, 0.03002, 0.1131, 0.09864, 0.04714, 0.06205, 0.9139, 0.1191, 0.266, 0.03445, 0.0711, 0.08418, 0.3633, 0.5087, 0.2049, 0.1793, 0.3495, 0.7256, 0.2706, 0.2441, 0.6141, 0.2694, 0.7061, 0.2333, 0.3528, 0.2917, 0.3357, 0.04017, 0.2649, 0.09021, 0.7867]): _vg.add([_i], _w, 'REPLACE')
_vg = ob_cube_001.vertex_groups.new(name='Bone.008')
for _i, _w in zip([268, 269, 270, 271, 272, 273, 274, 275, 276, 277, 278, 279, 280, 281, 282, 283, 284, 285, 286, 287, 288, 289, 290, 291, 292, 293, 294, 295, 296, 297, 298, 299, 300, 301, 302, 303, 304, 305, 306, 307, 308, 309, 310], [0.9998, 0.9997, 0.9998, 0.9999, 0.9999, 0.9999, 0.9999, 1.0, 1.0, 1.0, 1.0, 0.9999, 1.0, 0.9999, 1.0, 1.0, 0.9578, 0.9289, 0.9158, 0.9979, 0.9976, 0.9972, 0.997, 0.9968, 0.9958, 0.9962, 0.9957, 0.996, 0.9964, 0.6367, 0.4913, 0.7951, 0.8207, 0.6505, 0.2744, 0.7294, 0.7559, 0.3859, 0.7306, 0.2939, 0.7667, 0.6472, 0.7083]): _vg.add([_i], _w, 'REPLACE')
_vg = ob_cube_001.vertex_groups.new(name='Bone.009')
for _i, _w in zip([311, 312, 313, 314, 315, 316, 317, 318, 319, 320, 321, 322, 323, 324, 325, 326, 327, 328, 329, 330, 331, 332, 333, 334, 335, 336, 337, 338, 339, 340, 341, 342, 343, 344, 345, 346, 347, 348, 349, 350, 351, 352, 353, 358, 360, 361, 362, 363, 364, 365, 367, 369, 370, 371, 373, 375, 378, 379, 380], [1.0, 1.0, 1.0, 1.0, 1.0, 1.0, 1.0, 1.0, 1.0, 1.0, 1.0, 1.0, 1.0, 1.0, 1.0, 1.0, 1.0, 1.0, 1.0, 1.0, 1.0, 1.0, 1.0, 1.0, 1.0, 1.0, 1.0, 1.0, 1.0, 1.0, 1.0, 1.0, 1.0, 1.0, 1.0, 1.0, 1.0, 1.0, 1.0, 1.0, 1.0, 1.0, 1.0, 0.9953, 0.1285, 0.3517, 0.3964, 0.3884, 0.3709, 0.1244, 0.05151, 0.3105, 0.2149, 0.05048, 0.984, 0.329, 0.2756, 0.1786, 0.3707]): _vg.add([_i], _w, 'REPLACE')
_vg = ob_cube_001.vertex_groups.new(name='Bone.010')
for _i, _w in zip([354, 355, 360, 361, 362, 363, 364, 365, 367, 368, 369, 370, 371, 374, 375, 378, 379, 380, 381, 382, 383], [0.0653, 0.04536, 0.6385, 0.5084, 0.47, 0.4816, 0.4793, 0.6607, 0.2012, 0.06534, 0.6021, 0.5464, 0.2275, 0.00269, 0.6061, 0.4702, 0.6822, 0.4876, 0.1567, 0.09367, 0.09074]): _vg.add([_i], _w, 'REPLACE')
_vg = ob_cube_001.vertex_groups.new(name='Bone.011')
for _i, _w in zip([354, 355, 356, 357, 359, 360, 361, 362, 363, 364, 365, 366, 367, 368, 369, 370, 371, 372, 374, 375, 376, 377, 378, 379, 380, 381, 382, 383], [0.919, 0.9399, 1.022, 0.9771, 0.9796, 0.233, 0.1399, 0.1336, 0.13, 0.1498, 0.2149, 0.9653, 0.7472, 0.9195, 0.08739, 0.2387, 0.722, 0.9835, 0.9674, 0.06487, 0.9874, 0.9913, 0.2542, 0.1391, 0.1417, 0.8256, 0.9062, 0.8904]): _vg.add([_i], _w, 'REPLACE')
_vg = ob_cube_001.vertex_groups.new(name='Bone.012')
for _i, _w in zip([150, 151, 152, 163, 164, 165, 166, 167, 168, 169, 170, 171, 172, 173, 174, 175, 176], [0.01946, 0.07132, 0.06642, 0.2016, 0.3123, 0.1628, 0.1359, 0.454, 0.9919, 0.4363, 0.2116, 0.7296, 0.3247, 0.8131, 0.1506, 0.4877, 0.7218]): _vg.add([_i], _w, 'REPLACE')
_vg = ob_cube_001.vertex_groups.new(name='Bone.013')
for _i, _w in zip([134, 135, 136, 137, 138, 139, 140, 141, 142, 143, 144, 145, 146, 147, 148, 149, 150, 151, 152, 153, 154, 155, 156, 157, 158, 159, 160, 161, 162, 163, 164, 165, 166, 167, 169, 170, 171, 172, 173, 174, 175, 176], [0.9997, 0.9997, 0.9995, 0.9998, 0.9999, 0.9999, 0.9999, 0.9999, 0.9999, 0.9999, 0.9999, 0.9998, 0.9999, 0.9999, 1.0, 1.0, 0.9653, 0.9287, 0.9336, 0.9924, 0.9931, 0.9969, 0.9971, 0.9968, 0.9954, 0.9957, 0.9955, 0.9955, 0.9951, 0.7984, 0.6877, 0.8372, 0.8641, 0.546, 0.5637, 0.7884, 0.2704, 0.6753, 0.1869, 0.8494, 0.5123, 0.2782]): _vg.add([_i], _w, 'REPLACE')
_vg = ob_cube_001.vertex_groups.new(name='Bone.014')
for _i, _w in zip([177, 178, 179, 180, 181, 182, 183, 184, 185, 186, 187, 188, 189, 190, 191, 192, 193, 194, 195, 196, 197, 198, 199, 200, 201, 202, 203, 204, 205, 206, 207, 208, 209, 210, 211, 212, 213, 214, 215, 216, 217, 218, 219, 224, 226, 227, 228, 229, 230, 231, 233, 235, 236, 237, 239, 241, 244, 245, 246, 247, 248, 249], [0.9845, 0.9843, 0.9401, 0.852, 0.9651, 0.9725, 0.9697, 0.8966, 0.2435, 0.8334, 0.9548, 0.9381, 0.9422, 0.9529, 0.9047, 0.9192, 0.9999, 0.9999, 0.9998, 0.9989, 0.9991, 0.999, 0.999, 0.9991, 0.9989, 0.9987, 0.9973, 0.9972, 0.9976, 0.9999, 1.0, 1.0, 1.0, 1.0, 1.0, 1.0, 1.0, 0.9999, 1.0, 1.0, 1.0, 1.0, 1.0, 0.1822, 0.1238, 0.3638, 0.3714, 0.3766, 0.365, 0.4198, 0.09637, 0.1332, 0.3423, 0.1667, 0.1704, 0.1476, 0.2459, 0.1607, 0.3299, 0.03965, 0.01262, 0.05568]): _vg.add([_i], _w, 'REPLACE')
_vg = ob_cube_001.vertex_groups.new(name='Bone.015')
for _i, _w in zip([179, 180, 181, 182, 183, 184, 185, 186, 187, 188, 189, 190, 191, 192, 220, 221, 222, 223, 224, 225, 226, 227, 228, 229, 230, 231, 232, 233, 234, 235, 236, 237, 238, 239, 240, 241, 242, 243, 244, 245, 246, 247, 248, 249], [0.05986, 0.148, 0.01978, 0.005073, 0.01058, 0.1034, 0.7565, 0.1666, 0.04041, 0.06195, 0.05782, 0.04411, 0.09527, 0.08084, 0.9848, 0.9934, 0.9801, 0.9916, 0.8178, 0.9939, 0.8762, 0.6362, 0.6286, 0.6234, 0.635, 0.5802, 0.986, 0.9036, 0.9812, 0.8668, 0.6577, 0.8333, 0.982, 0.8296, 0.9968, 0.8524, 0.9816, 0.9841, 0.7541, 0.8393, 0.6701, 0.9552, 0.9687, 0.9443]): _vg.add([_i], _w, 'REPLACE')
_vg = ob_cube_001.vertex_groups.new(name='Bone.016')
for _i, _w in zip([11, 12, 13, 14, 16, 17, 261, 262, 263, 264, 266, 267, 400, 401, 402, 413, 414, 415, 416, 417, 418, 419, 420, 421, 422, 423, 424, 425, 426, 509, 510, 512, 513, 514], [0.05459, 0.05038, 0.2713, 0.3987, 0.1449, 0.0592, 0.08605, 0.06024, 0.2905, 0.4423, 0.2471, 0.094, 0.01185, 0.07711, 0.1296, 0.6241, 0.6187, 0.1469, 0.1223, 0.4691, 0.97, 0.495, 0.2404, 0.5236, 0.3265, 0.8294, 0.1982, 0.4962, 0.8336, 0.8499, 0.4509, 0.1752, 0.0146, 0.1314]): _vg.add([_i], _w, 'REPLACE')
_vg = ob_cube_001.vertex_groups.new(name='Bone.017')
for _i, _w in zip([384, 385, 386, 387, 388, 389, 390, 391, 392, 393, 394, 395, 396, 397, 398, 399, 400, 401, 402, 403, 404, 405, 406, 407, 408, 409, 410, 411, 412, 413, 414, 415, 416, 417, 418, 419, 420, 421, 422, 423, 424, 425, 426], [0.9959, 0.9909, 0.9928, 0.9846, 0.9144, 0.9503, 0.9815, 0.9728, 0.958, 0.9191, 0.8321, 0.9622, 0.9537, 0.989, 0.9624, 0.6583, 0.969, 0.9228, 0.8704, 0.9834, 0.9853, 0.9886, 0.9922, 0.996, 0.9953, 0.9946, 0.9907, 0.9889, 0.9872, 0.3759, 0.3813, 0.853, 0.8777, 0.5309, 0.009969, 0.505, 0.7596, 0.4764, 0.6735, 0.1706, 0.8018, 0.5038, 0.1664]): _vg.add([_i], _w, 'REPLACE')
_vg = ob_cube_001.vertex_groups.new(name='Bone.018')
for _i, _w in zip([388, 389, 391, 392, 393, 394, 395, 396, 398, 399, 427, 428, 429, 430, 431, 432, 433, 434, 435, 436, 437, 438, 439, 440, 441, 442, 443, 444, 445, 446, 447, 448, 449, 450, 451, 452, 453, 454, 455, 456, 457, 458, 459, 460, 461, 462, 463, 464, 465, 466, 467, 468, 469, 474, 476, 477, 478, 479, 480, 481, 483, 485, 486, 487, 489, 491, 494, 495, 496, 497, 498, 499], [0.08543, 0.04905, 0.003971, 0.03351, 0.08075, 0.1678, 0.02501, 0.0422, 0.02507, 0.3416, 0.9929, 0.9946, 0.9839, 0.8265, 0.9765, 0.9848, 0.982, 0.9187, 0.3426, 0.8465, 0.9696, 0.9542, 0.9623, 0.9595, 0.9335, 0.9338, 0.9999, 1.0, 0.9999, 0.9995, 0.9994, 0.9987, 0.9986, 0.9988, 0.9994, 0.9996, 0.9992, 0.9992, 0.9992, 1.0, 1.0, 1.0, 1.0, 1.0, 1.0, 1.0, 1.0, 1.0, 1.0, 1.0, 1.0, 1.0, 1.0, 0.2009, 0.2705, 0.2512, 0.2995, 0.2449, 0.2956, 0.1364, 0.06327, 0.1994, 0.2619, 0.07863, 0.1569, 0.247, 0.1898, 0.417, 0.2364, 0.02497, 0.0559, 0.07504]): _vg.add([_i], _w, 'REPLACE')
_vg = ob_cube_001.vertex_groups.new(name='Bone.019')
for _i, _w in zip([430, 434, 435, 436, 437, 438, 439, 440, 441, 442, 470, 471, 472, 473, 474, 475, 476, 477, 478, 479, 480, 481, 482, 483, 484, 485, 486, 487, 488, 489, 490, 491, 492, 493, 494, 495, 496, 497, 498, 499], [0.1735, 0.08129, 0.6574, 0.1535, 0.01073, 0.04157, 0.02541, 0.03104, 0.06652, 0.0662, 0.9906, 0.9959, 0.9831, 0.9947, 0.7991, 0.9956, 0.7295, 0.7488, 0.7005, 0.7551, 0.7044, 0.8636, 0.9869, 0.9367, 0.9891, 0.8006, 0.7381, 0.9214, 0.977, 0.8431, 0.9993, 0.753, 0.9794, 0.9815, 0.8102, 0.583, 0.7636, 0.9625, 0.9441, 0.925]): _vg.add([_i], _w, 'REPLACE')
_m = ob_cube_001.modifiers.new('Armature', 'ARMATURE')
_m.object = ob_armature

# ---- collection membership
col_collection_1.objects.link(ob_armature)
col_collection_1.objects.link(ob_cube_001)

# ---- scene / render settings (as saved in the file)
scene.frame_start = 1; scene.frame_end = 120; scene.frame_set(1)
scene.render.engine = 'BLENDER_EEVEE_NEXT'
scene.render.resolution_percentage = 50
scene.render.fps = 60
scene.render.dither_intensity = 0.0
scene.cycles.use_denoising = False
scene.cycles.samples = 128
scene.cycles.sampling_pattern = 'TABULATED_SOBOL'
scene.cycles.use_adaptive_sampling = False
scene.cycles.use_light_tree = False
scene.cycles.blur_glossy = 0.0
scene.cycles.sample_clamp_indirect = 0.0
scene.view_settings.view_transform = 'Standard'
bpy.context.view_layer.update()

# ---- added for rendering (the .blend has no active camera and no usable light): camera, sun
cam_auto = bpy.data.cameras.new('AutoCamera')
cam_auto.lens = 50.0
cam_auto.sensor_width = 36.0
cam_auto.clip_end = 1000.0
ob_auto_camera = bpy.data.objects.new('AutoCamera', cam_auto)
scene.collection.objects.link(ob_auto_camera)
ob_auto_camera.location = (5.1795, -5.8194, 2.59545)
ob_auto_camera.rotation_euler = (1.09748, -7.21219e-08, 0.694738)
scene.camera = ob_auto_camera
light_auto_sun = bpy.data.lights.new('AutoSun', 'SUN')
light_auto_sun.energy = 3.0
light_auto_sun.angle = 0.0523599
ob_auto_sun = bpy.data.objects.new('AutoSun', light_auto_sun)
scene.collection.objects.link(ob_auto_sun)
ob_auto_sun.rotation_euler = (0.872665, 0.174533, 0.523599)
bpy.context.view_layer.update()
